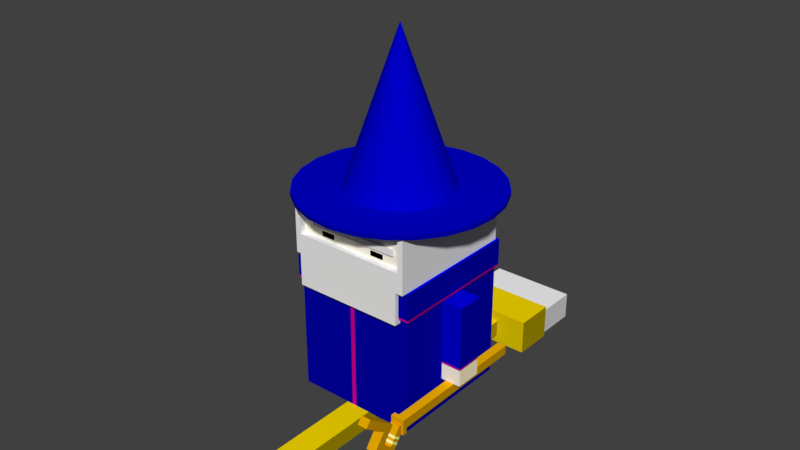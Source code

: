 # Source: wizard_attack.blend  (saved by Blender 2.79.0; exported with 4.5.12 LTS)
import bpy
from mathutils import Matrix  # noqa: F401  (used for matrix-valued properties, if any)

bpy.ops.wm.read_factory_settings(use_empty=True)
scene = bpy.context.scene
scene.name = 'Scene'

# ---- collections
col_collection_1 = bpy.data.collections.new('Collection 1'); scene.collection.children.link(col_collection_1)

# ---- materials (node trees are filled in below, after node groups)
mat_color_m0 = bpy.data.materials.new('Color_M0')
mat_color_m0.alpha_threshold = 0.0
mat_color_m0.use_transparent_shadow = False
mat_color_m0.diffuse_color = (0.7765, 0.7765, 0.7765, 1.0)
mat_color_m0.specular_color = (0.3294, 0.3294, 0.3294)
mat_color_m0.roughness = 0.5
mat_frontcol = bpy.data.materials.new('FrontCol')
mat_frontcol.alpha_threshold = 0.0
mat_frontcol.use_transparent_shadow = False
mat_frontcol.diffuse_color = (1.0, 1.0, 1.0, 1.0)
mat_frontcol.specular_color = (0.3294, 0.3294, 0.3294)
mat_frontcol.roughness = 0.5
mat_color_l1 = bpy.data.materials.new('Color_L1')
mat_color_l1.alpha_threshold = 0.0
mat_color_l1.use_transparent_shadow = False
mat_color_l1.diffuse_color = (0.6, 0.0, 0.298, 1.0)
mat_color_l1.specular_color = (0.3294, 0.3294, 0.3294)
mat_color_l1.roughness = 0.5
mat_color_06 = bpy.data.materials.new('Color_06')
mat_color_06.alpha_threshold = 0.0
mat_color_06.use_transparent_shadow = False
mat_color_06.diffuse_color = (0.0, 0.0, 0.4, 1.0)
mat_color_06.specular_color = (0.3294, 0.3294, 0.3294)
mat_color_06.roughness = 0.5
mat_color_i0 = bpy.data.materials.new('Color_I0')
mat_color_i0.alpha_threshold = 0.0
mat_color_i0.use_transparent_shadow = False
mat_color_i0.diffuse_color = (0.0, 0.0, 0.6, 1.0)
mat_color_i0.specular_color = (0.3294, 0.3294, 0.3294)
mat_color_i0.roughness = 0.5
mat_color_09 = bpy.data.materials.new('Color_09')
mat_color_09.alpha_threshold = 0.0
mat_color_09.use_transparent_shadow = False
mat_color_09.diffuse_color = (0.4, 0.0, 0.2, 1.0)
mat_color_09.specular_color = (0.3294, 0.3294, 0.3294)
mat_color_09.roughness = 0.5
mat_color_03 = bpy.data.materials.new('Color_03')
mat_color_03.alpha_threshold = 0.0
mat_color_03.use_transparent_shadow = False
mat_color_03.diffuse_color = (0.8863, 0.8863, 0.8863, 1.0)
mat_color_03.specular_color = (0.3294, 0.3294, 0.3294)
mat_color_03.roughness = 0.5
mat_color_08 = bpy.data.materials.new('Color_08')
mat_color_08.alpha_threshold = 0.0
mat_color_08.use_transparent_shadow = False
mat_color_08.diffuse_color = (1.0, 0.949, 0.8, 1.0)
mat_color_08.specular_color = (0.3294, 0.3294, 0.3294)
mat_color_08.roughness = 0.5
mat_color_d0 = bpy.data.materials.new('Color_D0')
mat_color_d0.alpha_threshold = 0.0
mat_color_d0.use_transparent_shadow = False
mat_color_d0.diffuse_color = (1.0, 0.898, 0.6, 1.0)
mat_color_d0.specular_color = (0.3294, 0.3294, 0.3294)
mat_color_d0.roughness = 0.5
mat_color_05 = bpy.data.materials.new('Color_05')
mat_color_05.alpha_threshold = 0.0
mat_color_05.use_transparent_shadow = False
mat_color_05.diffuse_color = (0.0, 0.0, 0.8, 1.0)
mat_color_05.specular_color = (0.3294, 0.3294, 0.3294)
mat_color_05.roughness = 0.5
mat_color_07 = bpy.data.materials.new('Color_07')
mat_color_07.alpha_threshold = 0.0
mat_color_07.use_transparent_shadow = False
mat_color_07.diffuse_color = (1.0, 1.0, 1.0, 1.0)
mat_color_07.specular_color = (0.3294, 0.3294, 0.3294)
mat_color_07.roughness = 0.5
mat_color_16 = bpy.data.materials.new('Color_16')
mat_color_16.alpha_threshold = 0.0
mat_color_16.use_transparent_shadow = False
mat_color_16.diffuse_color = (0.0, 0.0, 0.0, 1.0)
mat_color_16.specular_color = (0.3294, 0.3294, 0.3294)
mat_color_16.roughness = 0.5
mat_color_10 = bpy.data.materials.new('Color_10')
mat_color_10.alpha_threshold = 0.0
mat_color_10.use_transparent_shadow = False
mat_color_10.diffuse_color = (1.0, 0.749, 0.0, 1.0)
mat_color_10.specular_color = (0.3294, 0.3294, 0.3294)
mat_color_10.roughness = 0.5
mat_color_11 = bpy.data.materials.new('Color_11')
mat_color_11.alpha_threshold = 0.0
mat_color_11.use_transparent_shadow = False
mat_color_11.diffuse_color = (0.4, 0.298, 0.0, 1.0)
mat_color_11.specular_color = (0.3294, 0.3294, 0.3294)
mat_color_11.roughness = 0.5
mat_color_12 = bpy.data.materials.new('Color_12')
mat_color_12.alpha_threshold = 0.0
mat_color_12.use_transparent_shadow = False
mat_color_12.diffuse_color = (0.8, 0.6, 0.0, 1.0)
mat_color_12.specular_color = (0.3294, 0.3294, 0.3294)
mat_color_12.roughness = 0.5
mat_color_13 = bpy.data.materials.new('Color_13')
mat_color_13.alpha_threshold = 0.0
mat_color_13.use_transparent_shadow = False
mat_color_13.diffuse_color = (0.6667, 0.6667, 0.6667, 1.0)
mat_color_13.specular_color = (0.3294, 0.3294, 0.3294)
mat_color_13.roughness = 0.5
mat_color_c0 = bpy.data.materials.new('Color_C0')
mat_color_c0.alpha_threshold = 0.0
mat_color_c0.use_transparent_shadow = False
mat_color_c0.diffuse_color = (0.8, 0.4, 0.0, 1.0)
mat_color_c0.specular_color = (0.3294, 0.3294, 0.3294)
mat_color_c0.roughness = 0.5
mat_color_04 = bpy.data.materials.new('Color_04')
mat_color_04.alpha_threshold = 0.0
mat_color_04.use_transparent_shadow = False
mat_color_04.diffuse_color = (1.0, 0.498, 0.0, 1.0)
mat_color_04.specular_color = (0.3294, 0.3294, 0.3294)
mat_color_04.roughness = 0.5
mat_color_02 = bpy.data.materials.new('Color_02')
mat_color_02.alpha_threshold = 0.0
mat_color_02.use_transparent_shadow = False
mat_color_02.diffuse_color = (0.6, 0.298, 0.0, 1.0)
mat_color_02.specular_color = (0.3294, 0.3294, 0.3294)
mat_color_02.roughness = 0.5
mat_color_e0 = bpy.data.materials.new('Color_E0')
mat_color_e0.alpha_threshold = 0.0
mat_color_e0.use_transparent_shadow = False
mat_color_e0.diffuse_color = (1.0, 1.0, 0.1961, 1.0)
mat_color_e0.specular_color = (0.3294, 0.3294, 0.3294)
mat_color_e0.roughness = 0.5
mat_color_14 = bpy.data.materials.new('Color_14')
mat_color_14.alpha_threshold = 0.0
mat_color_14.use_transparent_shadow = False
mat_color_14.diffuse_color = (1.0, 1.0, 0.3961, 1.0)
mat_color_14.specular_color = (0.3294, 0.3294, 0.3294)
mat_color_14.roughness = 0.5
mat_color_15 = bpy.data.materials.new('Color_15')
mat_color_15.alpha_threshold = 0.0
mat_color_15.use_transparent_shadow = False
mat_color_15.diffuse_color = (1.0, 1.0, 0.0, 1.0)
mat_color_15.specular_color = (0.3294, 0.3294, 0.3294)
mat_color_15.roughness = 0.5
mat_color_01 = bpy.data.materials.new('Color_01')
mat_color_01.alpha_threshold = 0.0
mat_color_01.use_transparent_shadow = False
mat_color_01.diffuse_color = (0.4, 0.2, 0.0, 1.0)
mat_color_01.specular_color = (0.3294, 0.3294, 0.3294)
mat_color_01.roughness = 0.5

# ---- material node trees

# ---- world
world_world = bpy.data.worlds.new('World'); scene.world = world_world
world_world.color = (0.05088, 0.05088, 0.05088)
world_world.use_sun_shadow = False
world_world.sun_shadow_jitter_overblur = 0.0
world_world.cycles.sampling_method = 'MANUAL'

# ---- meshes
me_camera = bpy.data.meshes.new('Camera')
me_camera.from_pydata([], [], [])
me_camera.use_remesh_preserve_volume = False
me_camera.use_remesh_preserve_attributes = False
me_camera.use_mirror_vertex_groups = False
me_camera.update()
me_mesh03_001 = bpy.data.meshes.new('Mesh03.001')
me_mesh03_001.from_pydata([(-7.314, -9.631, -52.67), (7.999, -9.631, -40.06), (-7.314, -9.631, -40.06), (7.999, -9.631, -52.67), (-7.314, -9.631, -52.67), (7.999, 10.12, -52.67), (7.999, -9.631, -52.67), (-7.314, 10.12, -52.67), (-7.314, 10.12, 8.267), (7.999, 10.12, -38.62), (-7.314, 10.12, -38.62), (7.999, 10.12, 8.267), (-7.314, 10.12, 8.267), (7.999, -9.631, 8.267), (7.999, 10.12, 8.267), (-7.314, -9.631, 8.267), (-7.314, -9.631, -38.62), (7.999, -9.631, 8.267), (-7.314, -9.631, 8.267), (7.999, -9.631, -38.62), (7.999, 10.12, -40.06), (-7.314, 10.12, -52.67), (-7.314, 10.12, -40.06), (7.999, 10.12, -52.67), (7.999, -9.631, -40.06), (7.999, 10.12, -52.67), (7.999, 10.12, -40.06), (7.999, -9.631, -52.67), (7.999, -9.631, -38.62), (7.999, 10.12, -38.62), (7.999, -9.631, 8.267), (7.999, 10.12, 8.267), (-7.314, -9.631, -40.06), (-7.314, 10.12, -52.67), (-7.314, 10.12, -40.06), (-7.314, -9.631, -52.67), (-7.314, -9.631, -38.62), (-7.314, 10.12, -38.62), (-7.314, -9.631, 8.267), (-7.314, 10.12, 8.267)], [], [(0, 1, 2), (1, 0, 3), (4, 5, 6), (5, 4, 7), (8, 9, 10), (9, 8, 11), (12, 13, 14), (13, 12, 15), (16, 17, 18), (17, 16, 19), (16, 1, 19), (1, 16, 2), (20, 21, 22), (21, 20, 23), (24, 25, 26), (25, 24, 27), (26, 28, 24), (28, 26, 29), (20, 10, 9), (10, 20, 22), (29, 30, 28), (30, 29, 31), (32, 33, 34), (33, 32, 35), (34, 36, 32), (36, 34, 37), (37, 38, 36), (38, 37, 39)])
me_mesh03_001.polygons.foreach_set('material_index', [7, 7, 8, 8, 4, 4, 9, 9, 4, 4, 2, 2, 7, 7, 8, 8, 5, 5, 2, 2, 3, 3, 8, 8, 5, 5, 3, 3])
_uv = me_mesh03_001.uv_layers.new(name='UVMap')
_uv.uv.foreach_set('vector', [44.39, 41.93, 59.7, 54.54, 44.39, 54.54, 59.7, 54.54, 44.39, 41.93, 59.7, 41.93, -44.39, -9.712, -59.7, 10.04, -59.7, -9.712, -59.7, 10.04, -44.39, -9.712, -44.39, 10.04, -44.39, 102.9, -59.7, 55.98, -44.39, 55.98, -59.7, 55.98, -44.39, 102.9, -59.7, 102.9, 44.39, 10.04, 59.7, -9.712, 59.7, 10.04, 59.7, -9.712, 44.39, 10.04, 44.39, -9.712, 44.39, 55.98, 59.7, 102.9, 44.39, 102.9, 59.7, 102.9, 44.39, 55.98, 59.7, 55.98, 44.39, 55.98, 59.7, 54.54, 59.7, 55.98, 59.7, 54.54, 44.39, 55.98, 44.39, 54.54, -59.7, 54.54, -44.39, 41.93, -44.39, 54.54, -44.39, 41.93, -59.7, 54.54, -59.7, 41.93, -9.712, 54.54, 10.04, 41.93, 10.04, 54.54, 10.04, 41.93, -9.712, 54.54, -9.712, 41.93, 10.04, 54.54, -9.712, 55.98, -9.712, 54.54, -9.712, 55.98, 10.04, 54.54, 10.04, 55.98, -59.7, 54.54, -44.39, 55.98, -59.7, 55.98, -44.39, 55.98, -59.7, 54.54, -44.39, 54.54, 10.04, 55.98, -9.712, 102.9, -9.712, 55.98, -9.712, 102.9, 10.04, 55.98, 10.04, 102.9, -9.712, 54.54, 10.04, 41.93, 10.04, 54.54, 10.04, 41.93, -9.712, 54.54, -9.712, 41.93, 10.04, 54.54, -9.712, 55.98, -9.712, 54.54, -9.712, 55.98, 10.04, 54.54, 10.04, 55.98, 10.04, 55.98, -9.712, 102.9, -9.712, 55.98, -9.712, 102.9, 10.04, 55.98, 10.04, 102.9])
me_mesh03_001.materials.append(mat_color_m0)
me_mesh03_001.materials.append(mat_frontcol)
me_mesh03_001.materials.append(mat_color_l1)
me_mesh03_001.materials.append(mat_color_06)
me_mesh03_001.materials.append(mat_color_i0)
me_mesh03_001.materials.append(mat_color_09)
me_mesh03_001.materials.append(mat_color_03)
me_mesh03_001.materials.append(mat_color_08)
me_mesh03_001.materials.append(mat_color_d0)
me_mesh03_001.materials.append(mat_color_05)
me_mesh03_001.materials.append(mat_color_07)
me_mesh03_001.materials.append(mat_color_16)
me_mesh03_001.use_remesh_preserve_volume = False
me_mesh03_001.use_remesh_preserve_attributes = False
me_mesh03_001.use_mirror_vertex_groups = False
me_mesh03_001.update()
me_mesh09 = bpy.data.meshes.new('Mesh09')
me_mesh09.from_pydata([(-8.624, 105.0, 18.88), (10.5, 105.0, 6.375), (-8.624, 105.0, 6.375), (10.5, 105.0, 18.88), (-8.624, 105.0, 18.88), (10.5, -165.0, 18.88), (10.5, 105.0, 18.88), (-8.624, -165.0, 18.88), (-8.624, 105.0, 18.88), (-8.624, -165.0, 6.375), (-8.624, -165.0, 18.88), (-8.624, 105.0, 6.375), (10.5, 105.0, 6.375), (-8.624, -165.0, 6.375), (-8.624, 105.0, 6.375), (10.5, -165.0, 6.375), (10.5, 105.0, 6.375), (10.5, -165.0, 18.88), (10.5, -165.0, 6.375), (10.5, 105.0, 18.88), (10.5, -165.0, 18.88), (-8.624, -165.0, 6.375), (10.5, -165.0, 6.375), (-8.624, -165.0, 18.88), (-31.61, 136.1, 23.88), (34.43, 136.1, 3.375), (-31.61, 136.1, 3.375), (34.43, 136.1, 23.88), (34.43, 167.1, 23.88), (-31.61, 136.1, 23.88), (34.43, 136.1, 23.88), (-31.7, 167.1, 23.88), (-31.7, 136.1, 23.88), (-31.7, 167.1, 23.88), (-31.7, 136.1, 3.375), (-31.7, 136.1, 23.88), (-31.7, 167.1, 3.375), (-31.7, 167.1, 23.88), (34.43, 167.1, 3.375), (-31.7, 167.1, 3.375), (34.43, 167.1, 23.88), (34.43, 136.1, 23.88), (34.43, 167.1, 3.375), (34.43, 167.1, 23.88), (34.43, 136.1, 3.375), (34.52, 136.1, 26.69), (34.52, 136.1, 1.705e-13), (34.43, 136.1, 1.705e-13), (34.52, 105.1, 1.705e-13), (34.43, 136.1, 1.705e-13), (34.52, 136.1, 1.705e-13), (10.5, 105.1, 1.705e-13), (-8.624, 105.1, 1.705e-13), (-31.61, 105.1, 1.705e-13), (-31.61, 136.1, 1.705e-13), (-31.61, 105.1, 1.705e-13), (-31.61, 136.1, 26.69), (-31.61, 136.1, 1.705e-13), (-31.61, 105.1, 26.69), (-31.61, 105.1, 1.705e-13), (34.52, 105.1, 26.69), (-31.61, 105.1, 26.69), (-8.624, 105.1, 1.705e-13), (10.5, 105.1, 1.705e-13), (34.52, 105.1, 1.705e-13), (34.52, 136.1, 1.705e-13), (34.52, 105.1, 26.69), (34.52, 105.1, 1.705e-13), (34.52, 136.1, 26.69), (34.43, 136.1, 26.69), (34.52, 105.1, 26.69), (34.52, 136.1, 26.69), (-31.61, 136.1, 26.69), (-31.61, 105.1, 26.69), (-31.61, 136.1, 26.69), (34.43, 136.1, 26.69), (-31.61, 136.1, 23.88), (-31.61, 136.1, 3.375), (-31.61, 136.1, 23.88), (-31.7, 136.1, 3.375), (-31.61, 136.1, 3.375), (-31.7, 136.1, 23.88), (-31.7, 136.1, 3.375), (34.43, 167.1, 3.375), (-31.61, 136.1, 3.375), (-31.7, 167.1, 3.375), (34.43, 136.1, 3.375), (-31.61, 136.1, 1.705e-13)], [], [(0, 1, 2), (1, 0, 3), (4, 5, 6), (5, 4, 7), (8, 9, 10), (9, 8, 11), (12, 13, 14), (13, 12, 15), (16, 17, 18), (17, 16, 19), (20, 21, 22), (21, 20, 23), (24, 25, 26), (25, 24, 27), (28, 29, 30), (31, 29, 28), (29, 31, 32), (33, 34, 35), (34, 33, 36), (37, 38, 39), (38, 37, 40), (41, 42, 43), (42, 41, 44), (45, 25, 27), (46, 25, 45), (25, 46, 47), (48, 49, 50), (51, 49, 48), (52, 49, 51), (53, 49, 52), (49, 53, 54), (55, 56, 57), (56, 55, 58), (59, 60, 61), (62, 60, 59), (63, 60, 62), (60, 63, 64), (65, 66, 67), (66, 65, 68), (69, 70, 71), (72, 70, 69), (70, 72, 73), (27, 74, 75), (24, 74, 27), (57, 56, 76), (57, 76, 77), (78, 79, 80), (79, 78, 81), (82, 83, 84), (83, 82, 85), (84, 83, 86), (47, 26, 25), (26, 47, 87), (45, 27, 75)])
me_mesh09.polygons.foreach_set('material_index', [0, 0, 1, 1, 2, 2, 2, 2, 2, 2, 3, 3, 0, 0, 4, 4, 4, 5, 5, 5, 5, 6, 6, 0, 0, 0, 2, 2, 2, 2, 2, 2, 2, 3, 3, 3, 3, 2, 2, 1, 1, 1, 3, 3, 2, 2, 0, 0, 0, 0, 0, 3, 3, 0])
_uv = me_mesh09.uv_layers.new(name='UVMap')
_uv.uv.foreach_set('vector', [8.624, 18.88, -10.5, 6.375, 8.624, 6.375, -10.5, 6.375, 8.624, 18.88, -10.5, 18.88, -8.624, 105.0, 10.5, -165.0, 10.5, 105.0, 10.5, -165.0, -8.624, 105.0, -8.624, -165.0, -105.0, 18.88, 165.0, 6.375, 165.0, 18.88, 165.0, 6.375, -105.0, 18.88, -105.0, 6.375, -10.5, 105.0, 8.624, -165.0, 8.624, 105.0, 8.624, -165.0, -10.5, 105.0, -10.5, -165.0, 105.0, 6.375, -165.0, 18.88, -165.0, 6.375, -165.0, 18.88, 105.0, 6.375, 105.0, 18.88, 10.5, 18.88, -8.624, 6.375, 10.5, 6.375, -8.624, 6.375, 10.5, 18.88, -8.624, 18.88, 31.61, 23.88, -34.43, 3.375, 31.61, 3.375, -34.43, 3.375, 31.61, 23.88, -34.43, 23.88, 34.43, 167.1, -31.61, 136.1, 34.43, 136.1, -31.7, 167.1, -31.61, 136.1, 34.43, 167.1, -31.61, 136.1, -31.7, 167.1, -31.7, 136.1, -167.1, 23.88, -136.1, 3.375, -136.1, 23.88, -136.1, 3.375, -167.1, 23.88, -167.1, 3.375, 31.7, 23.88, -34.43, 3.375, 31.7, 3.375, -34.43, 3.375, 31.7, 23.88, -34.43, 23.88, 136.1, 23.88, 167.1, 3.375, 167.1, 23.88, 167.1, 3.375, 136.1, 23.88, 136.1, 3.375, -34.52, 26.69, -34.43, 3.375, -34.43, 23.88, -34.52, 1.705e-13, -34.43, 3.375, -34.52, 26.69, -34.43, 3.375, -34.52, 1.705e-13, -34.43, 1.705e-13, -34.52, 105.1, -34.43, 136.1, -34.52, 136.1, -10.5, 105.1, -34.43, 136.1, -34.52, 105.1, 8.624, 105.1, -34.43, 136.1, -10.5, 105.1, 31.61, 105.1, -34.43, 136.1, 8.624, 105.1, -34.43, 136.1, 31.61, 105.1, 31.61, 136.1, -105.1, 1.705e-13, -136.1, 26.69, -136.1, 1.705e-13, -136.1, 26.69, -105.1, 1.705e-13, -105.1, 26.69, -31.61, 1.705e-13, 34.52, 26.69, -31.61, 26.69, -8.624, 1.705e-13, 34.52, 26.69, -31.61, 1.705e-13, 10.5, 1.705e-13, 34.52, 26.69, -8.624, 1.705e-13, 34.52, 26.69, 10.5, 1.705e-13, 34.52, 1.705e-13, 136.1, 1.705e-13, 105.1, 26.69, 105.1, 1.705e-13, 105.1, 26.69, 136.1, 1.705e-13, 136.1, 26.69, 34.43, 136.1, 34.52, 105.1, 34.52, 136.1, -31.61, 136.1, 34.52, 105.1, 34.43, 136.1, 34.52, 105.1, -31.61, 136.1, -31.61, 105.1, -34.43, 23.88, 31.61, 26.69, -34.43, 26.69, 31.61, 23.88, 31.61, 26.69, -34.43, 23.88, -136.1, 1.705e-13, -136.1, 26.69, -136.1, 23.88, -136.1, 1.705e-13, -136.1, 23.88, -136.1, 3.375, -31.61, 23.88, -31.7, 3.375, -31.61, 3.375, -31.7, 3.375, -31.61, 23.88, -31.7, 23.88, 31.7, 136.1, -34.43, 167.1, 31.61, 136.1, -34.43, 167.1, 31.7, 136.1, 31.7, 167.1, 31.61, 136.1, -34.43, 167.1, -34.43, 136.1, -34.43, 1.705e-13, 31.61, 3.375, -34.43, 3.375, 31.61, 3.375, -34.43, 1.705e-13, 31.61, 1.705e-13, -34.52, 26.69, -34.43, 23.88, -34.43, 26.69])
me_mesh09.materials.append(mat_frontcol)
me_mesh09.materials.append(mat_color_10)
me_mesh09.materials.append(mat_color_11)
me_mesh09.materials.append(mat_color_12)
me_mesh09.materials.append(mat_color_07)
me_mesh09.materials.append(mat_color_m0)
me_mesh09.materials.append(mat_color_13)
me_mesh09.use_remesh_preserve_volume = False
me_mesh09.use_remesh_preserve_attributes = False
me_mesh09.use_mirror_vertex_groups = False
me_mesh09.update()
me_mesh07 = bpy.data.meshes.new('Mesh07')
me_mesh07.from_pydata([(-47.17, -8.774, 55.62), (-47.17, 10.98, 102.5), (-47.17, -8.774, 102.5), (-47.17, 10.98, 55.62), (-47.17, 10.98, 54.18), (-47.17, -8.774, 54.18), (-62.48, -8.774, 55.62), (-47.17, -8.774, 54.18), (-47.17, -8.774, 55.62), (-62.48, -8.774, 54.18), (-62.48, -8.774, 55.62), (-62.48, 10.98, 54.18), (-62.48, -8.774, 54.18), (-62.48, 10.98, 55.62), (-62.48, 10.98, 102.5), (-62.48, -8.774, 102.5), (-62.48, -8.774, 102.5), (-47.17, -8.774, 102.5), (-47.17, -8.774, 102.5), (-62.48, 10.98, 102.5), (-62.48, -8.774, 102.5), (-47.17, 10.98, 102.5), (-47.17, 10.98, 55.62), (-62.48, 10.98, 102.5), (-47.17, 10.98, 102.5), (-62.48, 10.98, 55.62), (-47.17, 10.98, 54.18), (-62.48, 10.98, 54.18), (-47.17, 10.98, 41.57), (-62.48, 10.98, 41.57), (-47.17, 10.98, 41.57), (-62.48, -8.774, 41.57), (-62.48, 10.98, 41.57), (-47.17, -8.774, 41.57), (-47.17, 10.98, 41.57), (-47.17, -8.774, 41.57), (-62.48, 10.98, 54.18), (-47.17, -8.774, 54.18), (-47.17, 10.98, 54.18), (-62.48, -8.774, 54.18), (-62.48, -8.774, 41.57), (-62.48, 10.98, 41.57), (-62.48, -8.774, 41.57), (-47.17, -8.774, 41.57), (-62.48, 10.98, 55.62), (-47.17, -8.774, 55.62), (-47.17, 10.98, 55.62), (-62.48, -8.774, 55.62)], [], [(0, 1, 2), (1, 0, 3), (0, 4, 3), (4, 0, 5), (6, 7, 8), (7, 6, 9), (10, 11, 12), (11, 10, 13), (10, 14, 13), (14, 10, 15), (8, 16, 6), (16, 8, 17), (18, 19, 20), (19, 18, 21), (22, 23, 24), (23, 22, 25), (26, 25, 22), (25, 26, 27), (28, 27, 26), (27, 28, 29), (30, 31, 32), (31, 30, 33), (34, 5, 35), (5, 34, 4), (36, 37, 38), (37, 36, 39), (11, 40, 12), (40, 11, 41), (42, 7, 9), (7, 42, 43), (44, 45, 46), (45, 44, 47)])
me_mesh07.polygons.foreach_set('material_index', [0, 0, 1, 1, 2, 2, 1, 1, 0, 0, 3, 3, 4, 4, 3, 3, 2, 2, 5, 5, 6, 6, 6, 6, 7, 7, 6, 6, 5, 5, 7, 7])
_uv = me_mesh07.uv_layers.new(name='UVMap')
_uv.uv.foreach_set('vector', [-8.774, 55.62, 10.98, 102.5, -8.774, 102.5, 10.98, 102.5, -8.774, 55.62, 10.98, 55.62, -8.774, 55.62, 10.98, 54.18, 10.98, 55.62, 10.98, 54.18, -8.774, 55.62, -8.774, 54.18, -62.48, 55.62, -47.17, 54.18, -47.17, 55.62, -47.17, 54.18, -62.48, 55.62, -62.48, 54.18, 8.774, 55.62, -10.98, 54.18, 8.774, 54.18, -10.98, 54.18, 8.774, 55.62, -10.98, 55.62, 8.774, 55.62, -10.98, 102.5, -10.98, 55.62, -10.98, 102.5, 8.774, 55.62, 8.774, 102.5, -47.17, 55.62, -62.48, 102.5, -62.48, 55.62, -62.48, 102.5, -47.17, 55.62, -47.17, 102.5, -47.17, -8.774, -62.48, 10.98, -62.48, -8.774, -62.48, 10.98, -47.17, -8.774, -47.17, 10.98, 47.17, 55.62, 62.48, 102.5, 47.17, 102.5, 62.48, 102.5, 47.17, 55.62, 62.48, 55.62, 47.17, 54.18, 62.48, 55.62, 47.17, 55.62, 62.48, 55.62, 47.17, 54.18, 62.48, 54.18, 47.17, 41.57, 62.48, 54.18, 47.17, 54.18, 62.48, 54.18, 47.17, 41.57, 62.48, 41.57, 47.17, 10.98, 62.48, -8.774, 62.48, 10.98, 62.48, -8.774, 47.17, 10.98, 47.17, -8.774, 10.98, 41.57, -8.774, 54.18, -8.774, 41.57, -8.774, 54.18, 10.98, 41.57, 10.98, 54.18, -62.48, 10.98, -47.17, -8.774, -47.17, 10.98, -47.17, -8.774, -62.48, 10.98, -62.48, -8.774, -10.98, 54.18, 8.774, 41.57, 8.774, 54.18, 8.774, 41.57, -10.98, 54.18, -10.98, 41.57, -62.48, 41.57, -47.17, 54.18, -62.48, 54.18, -47.17, 54.18, -62.48, 41.57, -47.17, 41.57, -62.48, 10.98, -47.17, -8.774, -47.17, 10.98, -47.17, -8.774, -62.48, 10.98, -62.48, -8.774])
me_mesh07.materials.append(mat_color_06)
me_mesh07.materials.append(mat_color_09)
me_mesh07.materials.append(mat_color_l1)
me_mesh07.materials.append(mat_color_i0)
me_mesh07.materials.append(mat_color_05)
me_mesh07.materials.append(mat_color_08)
me_mesh07.materials.append(mat_color_d0)
me_mesh07.materials.append(mat_frontcol)
me_mesh07.use_remesh_preserve_volume = False
me_mesh07.use_remesh_preserve_attributes = False
me_mesh07.use_mirror_vertex_groups = False
me_mesh07.update()
me_mesh05 = bpy.data.meshes.new('Mesh05')
me_mesh05.from_pydata([(10.14, -90.14, -57.13), (10.14, -86.44, -52.15), (10.14, -90.14, -57.13), (10.14, -86.44, -52.16), (10.14, -90.14, -57.13), (2.94, -86.44, -52.15), (10.14, -86.44, -52.15), (10.14, -95.29, -64.07), (2.94, -95.29, -64.07), (10.14, -95.29, -64.07), (2.94, -87.79, -69.64), (2.94, -95.29, -64.07), (10.14, -87.79, -69.64), (10.14, -95.29, -64.07), (10.14, -86.66, -77.35), (10.14, -87.79, -69.64), (10.14, -98.58, -68.5), (10.14, -94.57, -53.84), (10.14, -99.72, -60.78), (10.14, -103.0, -65.21), (10.14, -99.73, -60.77), (10.14, -103.0, -65.2), (10.14, -99.72, -60.78), (2.94, -103.0, -65.21), (10.14, -103.0, -65.21), (2.94, -94.57, -53.84), (10.14, -94.57, -53.84), (10.14, -94.57, -53.84), (2.94, -110.7, -41.89), (2.94, -94.57, -53.84), (10.14, -110.7, -41.89), (10.14, -107.0, -36.92), (10.14, -110.7, -41.89), (2.94, -86.44, -52.15), (10.14, -107.0, -36.92), (10.14, -86.44, -52.15), (2.94, -107.0, -36.92), (2.94, -94.57, -53.84), (2.94, -107.0, -36.92), (2.94, -86.44, -52.15), (2.94, -110.7, -41.89), (2.94, -110.7, -41.89), (10.14, -107.0, -36.92), (2.94, -107.0, -36.92), (10.14, -110.7, -41.89), (2.94, -95.29, -64.07), (2.94, -103.0, -65.21), (2.94, -86.66, -77.35), (2.94, -87.79, -69.64), (2.94, -86.64, -68.09), (10.14, -87.79, -69.64), (2.94, -86.64, -68.09), (2.94, -87.79, -69.64), (10.14, -86.64, -68.09), (10.14, -86.64, -68.09), (10.14, -86.64, -77.33), (2.94, -86.66, -77.35), (10.14, -86.64, -77.33), (10.14, -86.66, -77.35), (2.94, -86.64, -77.33), (2.94, -86.64, -77.33), (2.94, -82.21, -71.38), (2.94, -85.49, -66.54), (2.94, -81.06, -69.83), (10.14, -81.06, -69.83), (2.94, -85.49, -66.54), (2.94, -81.06, -69.83), (10.14, -85.49, -66.54), (10.14, -85.49, -66.54), (10.14, -82.21, -71.38), (10.14, -81.06, -69.83), (2.94, -85.49, -66.54), (10.14, -85.49, -66.54), (2.94, -86.64, -68.09), (10.14, -82.21, -71.38), (10.14, -86.64, -68.09), (2.94, -82.21, -71.38), (2.94, -81.06, -69.83), (10.14, -82.21, -71.38), (2.94, -82.21, -71.38), (10.14, -81.06, -69.83), (2.94, -79.97, -68.36), (10.14, -79.97, -68.36), (10.14, -79.97, -68.36), (2.94, -84.4, -65.07), (2.94, -79.97, -68.36), (10.14, -84.4, -65.07), (10.14, -84.4, -65.07), (10.14, -79.97, -68.36), (2.94, -84.4, -65.07), (10.14, -84.4, -65.07), (2.94, -84.4, -65.07), (2.94, -79.97, -68.36), (2.94, -83.35, -63.66), (2.94, -78.92, -66.95), (2.94, -78.91, -57.68), (2.94, -74.48, -60.97), (10.14, -78.91, -57.68), (2.94, -74.48, -60.97), (2.94, -78.91, -57.68), (10.14, -74.48, -60.97), (10.14, -78.91, -57.68), (10.14, -78.92, -66.95), (10.14, -74.48, -60.97), (10.14, -83.35, -63.66), (10.14, -78.91, -57.68), (2.94, -83.35, -63.66), (10.14, -83.35, -63.66), (2.94, -78.91, -57.68), (2.94, -83.35, -63.66), (10.14, -78.92, -66.95), (10.14, -83.35, -63.66), (2.94, -78.92, -66.95), (2.94, -74.48, -60.97), (10.14, -78.92, -66.95), (2.94, -78.92, -66.95), (10.14, -74.48, -60.97), (2.94, -86.63, -77.33), (10.14, -86.63, -77.33), (10.14, -86.63, -77.33), (2.94, -86.64, -77.33), (10.14, -86.63, -77.33), (10.14, -86.64, -77.33), (2.94, -86.63, -77.33), (2.94, -86.63, -77.33), (10.14, -86.66, -77.35), (2.94, -103.0, -65.21), (2.94, -86.66, -77.35), (10.14, -103.0, -65.21), (10.14, -98.58, -68.5), (10.14, -98.6, -68.52), (10.14, -103.0, -65.23), (10.14, 38.9, -63.5), (3.484, -74.06, -63.5), (3.484, 38.9, -63.5), (10.14, -74.06, -63.5), (10.14, 38.9, -63.5), (10.14, -74.06, -56.48), (10.14, -74.06, -63.5), (10.14, 38.9, -56.48), (10.14, 38.9, -63.5), (3.484, 38.9, -56.48), (10.14, 38.9, -56.48), (3.484, 38.9, -63.5), (3.484, -74.06, -63.5), (3.484, 38.9, -56.48), (3.484, 38.9, -63.5), (3.484, -74.06, -56.48), (3.484, -74.06, -63.5), (10.14, -74.06, -56.48), (3.484, -74.06, -56.48), (10.14, -74.06, -63.5), (10.14, -74.06, -56.48), (3.484, 38.9, -56.48), (3.484, -74.06, -56.48), (10.14, 38.9, -56.48), (11.71, -77.15, -65.88), (1.644, -77.15, -54.38), (1.644, -77.15, -65.88), (11.71, -77.15, -54.38), (11.71, -73.72, -65.88), (11.71, -77.15, -54.38), (11.71, -77.15, -65.88), (11.71, -73.72, -54.38), (11.71, -73.72, -65.88), (1.644, -73.72, -54.38), (11.71, -73.72, -54.38), (1.644, -73.72, -65.88), (11.71, -73.72, -65.88), (1.644, -77.15, -65.88), (1.644, -73.72, -65.88), (11.71, -77.15, -65.88), (1.644, -77.15, -65.88), (1.644, -73.72, -54.38), (1.644, -73.72, -65.88), (1.644, -77.15, -54.38), (11.71, -77.15, -54.38), (1.644, -73.72, -54.38), (1.644, -77.15, -54.38), (11.71, -73.72, -54.38)], [], [(0, 1, 2), (1, 0, 3), (4, 5, 6), (7, 5, 4), (5, 7, 8), (9, 10, 11), (10, 9, 12), (13, 14, 15), (14, 13, 16), (17, 16, 13), (18, 16, 17), (16, 18, 19), (20, 19, 18), (19, 20, 21), (22, 23, 24), (23, 22, 25), (25, 22, 26), (27, 28, 29), (28, 27, 30), (17, 31, 32), (31, 17, 1), (1, 17, 2), (17, 13, 2), (33, 34, 35), (34, 33, 36), (37, 38, 39), (38, 37, 40), (41, 42, 43), (42, 41, 44), (45, 37, 39), (37, 45, 46), (45, 47, 46), (47, 45, 48), (47, 48, 49), (50, 51, 52), (51, 50, 53), (15, 14, 54), (54, 14, 55), (56, 57, 58), (57, 56, 59), (47, 49, 60), (60, 49, 61), (62, 61, 49), (61, 62, 63), (64, 65, 66), (65, 64, 67), (68, 69, 70), (69, 68, 54), (71, 53, 72), (53, 71, 51), (73, 74, 75), (74, 73, 76), (77, 78, 79), (78, 77, 80), (81, 80, 77), (80, 81, 82), (83, 84, 85), (84, 83, 86), (87, 70, 88), (70, 87, 68), (89, 72, 90), (72, 89, 71), (91, 63, 62), (63, 91, 92), (93, 92, 91), (92, 93, 94), (95, 94, 93), (94, 95, 96), (97, 98, 99), (98, 97, 100), (101, 102, 103), (102, 101, 104), (105, 106, 107), (106, 105, 108), (109, 110, 111), (110, 109, 112), (113, 114, 115), (114, 113, 116), (82, 115, 114), (115, 82, 81), (104, 88, 102), (88, 104, 87), (107, 89, 90), (89, 107, 106), (78, 117, 79), (117, 78, 118), (69, 55, 119), (54, 55, 69), (120, 121, 122), (121, 120, 123), (60, 61, 124), (125, 126, 127), (126, 125, 128), (128, 125, 129), (19, 130, 16), (130, 19, 131), (132, 133, 134), (133, 132, 135), (136, 137, 138), (137, 136, 139), (140, 141, 142), (141, 140, 143), (144, 145, 146), (145, 144, 147), (148, 149, 150), (149, 148, 151), (152, 153, 154), (153, 152, 155), (156, 157, 158), (157, 156, 159), (160, 161, 162), (161, 160, 163), (164, 165, 166), (165, 164, 167), (168, 169, 170), (169, 168, 171), (172, 173, 174), (173, 172, 175), (176, 177, 178), (177, 176, 179)])
me_mesh05.polygons.foreach_set('material_index', [0, 0, 1, 1, 1, 2, 2, 3, 3, 3, 3, 3, 0, 0, 1, 1, 1, 3, 3, 3, 3, 3, 3, 2, 2, 3, 3, 1, 1, 3, 3, 3, 3, 3, 1, 1, 3, 3, 0, 0, 3, 3, 4, 4, 0, 0, 4, 4, 5, 5, 0, 0, 6, 6, 1, 1, 0, 0, 3, 3, 1, 1, 3, 3, 4, 4, 3, 3, 2, 2, 3, 3, 1, 1, 0, 0, 1, 1, 6, 6, 4, 4, 5, 5, 1, 1, 3, 3, 0, 0, 3, 3, 3, 3, 0, 0, 7, 7, 3, 3, 1, 1, 3, 3, 0, 0, 2, 2, 1, 1, 3, 3, 1, 1, 7, 7, 3, 3, 2, 2])
_uv = me_mesh05.uv_layers.new(name='UVMap')
_uv.uv.foreach_set('vector', [-77.48, 41.02, -73.79, 45.99, -77.48, 41.02, -73.79, 45.99, -77.48, 41.02, -73.79, 45.99, -54.53, -13.27, -47.33, -7.072, -54.53, -7.072, -54.53, -21.91, -47.33, -7.072, -54.53, -13.27, -47.33, -7.072, -54.53, -21.91, -47.33, -21.91, -54.53, 86.66, -47.33, 77.32, -47.33, 86.66, -47.33, 77.32, -54.53, 86.66, -54.53, 77.32, -82.64, 34.08, -74.0, 20.8, -75.14, 28.51, -74.0, 20.8, -82.64, 34.08, -85.93, 29.65, -81.91, 44.31, -85.93, 29.65, -82.64, 34.08, -87.07, 37.37, -85.93, 29.65, -81.91, 44.31, -85.93, 29.65, -87.07, 37.37, -90.36, 32.94, -87.08, 37.38, -90.36, 32.94, -87.07, 37.37, -90.36, 32.94, -87.08, 37.38, -90.37, 32.95, 54.53, -21.91, 47.33, -27.43, 54.53, -27.43, 47.33, -27.43, 54.53, -21.91, 47.33, -13.27, 47.33, -13.27, 54.53, -21.91, 54.53, -13.27, 54.53, 92.18, 47.33, 112.2, 47.33, 92.18, 47.33, 112.2, 54.53, 92.18, 54.53, 112.2, -81.91, 44.31, -94.31, 61.23, -98.0, 56.26, -94.31, 61.23, -81.91, 44.31, -73.79, 45.99, -73.79, 45.99, -81.91, 44.31, -77.48, 41.02, -81.91, 44.31, -82.64, 34.08, -77.48, 41.02, -47.33, 86.66, -54.53, 112.2, -54.53, 86.66, -54.53, 112.2, -47.33, 86.66, -47.33, 112.2, 81.91, 44.31, 94.31, 61.23, 73.79, 45.99, 94.31, 61.23, 81.91, 44.31, 98.0, 56.26, 47.33, -13.27, 54.53, -7.073, 47.33, -7.073, 54.53, -7.073, 47.33, -13.27, 54.53, -13.27, 82.64, 34.08, 81.91, 44.31, 73.79, 45.99, 81.91, 44.31, 82.64, 34.08, 90.36, 32.94, 82.64, 34.08, 74.0, 20.8, 90.36, 32.94, 74.0, 20.8, 82.64, 34.08, 75.14, 28.51, 74.0, 20.8, 75.14, 28.51, 73.99, 30.06, 54.53, -21.91, 47.33, -19.98, 47.33, -21.91, 47.33, -19.98, 54.53, -21.91, 54.53, -19.98, -75.14, 28.51, -74.0, 20.8, -73.99, 30.06, -73.99, 30.06, -74.0, 20.8, -73.98, 20.82, -47.33, -27.43, -54.53, -27.39, -54.53, -27.43, -54.53, -27.39, -47.33, -27.43, -47.33, -27.39, 74.0, 20.8, 73.99, 30.06, 73.98, 20.82, 73.98, 20.82, 73.99, 30.06, 69.56, 26.77, 72.84, 31.6, 69.56, 26.77, 73.99, 30.06, 69.56, 26.77, 72.84, 31.6, 68.41, 28.31, 54.53, 71.8, 47.33, 77.32, 47.33, 71.8, 47.33, 77.32, 54.53, 71.8, 54.53, 77.32, -72.84, 31.6, -69.56, 26.77, -68.41, 28.31, -69.56, 26.77, -72.84, 31.6, -73.99, 30.06, 47.33, -18.06, 54.53, -19.98, 54.53, -18.06, 54.53, -19.98, 47.33, -18.06, 47.33, -19.98, 47.33, 77.32, 54.53, 71.8, 54.53, 77.32, 54.53, 71.8, 47.33, 77.32, 47.33, 71.8, -47.33, -18.06, -54.53, -19.98, -47.33, -19.98, -54.53, -19.98, -47.33, -18.06, -54.53, -18.06, -47.33, -16.22, -54.53, -18.06, -47.33, -18.06, -54.53, -18.06, -47.33, -16.22, -54.53, -16.22, 54.53, 71.8, 47.33, 77.32, 47.33, 71.8, 47.33, 77.32, 54.53, 71.8, 54.53, 77.32, -71.75, 33.08, -68.41, 28.31, -67.32, 29.79, -68.41, 28.31, -71.75, 33.08, -72.84, 31.6, 47.33, -16.22, 54.53, -18.06, 54.53, -16.22, 54.53, -18.06, 47.33, -16.22, 47.33, -18.06, 71.75, 33.08, 68.41, 28.31, 72.84, 31.6, 68.41, 28.31, 71.75, 33.08, 67.32, 29.79, 70.7, 34.49, 67.32, 29.79, 71.75, 33.08, 67.32, 29.79, 70.7, 34.49, 66.27, 31.2, 66.25, 40.47, 66.27, 31.2, 70.7, 34.49, 66.27, 31.2, 66.25, 40.47, 61.82, 37.18, -54.53, 77.32, -47.33, 71.8, -47.33, 77.32, -47.33, 71.8, -54.53, 77.32, -54.53, 71.8, -66.25, 40.47, -66.27, 31.2, -61.82, 37.18, -66.27, 31.2, -66.25, 40.47, -70.7, 34.49, 54.53, -7.011, 47.33, -14.46, 54.53, -14.46, 47.33, -14.46, 54.53, -7.011, 47.33, -7.011, 47.33, 77.32, 54.53, 71.8, 54.53, 77.32, 54.53, 71.8, 47.33, 77.32, 47.33, 71.8, -47.33, -7.011, -54.53, -14.46, -47.33, -14.46, -54.53, -14.46, -47.33, -7.011, -54.53, -7.011, -54.53, -16.22, -47.33, -14.46, -54.53, -14.46, -47.33, -14.46, -54.53, -16.22, -47.33, -16.22, -70.7, 34.49, -67.32, 29.79, -66.27, 31.2, -67.32, 29.79, -70.7, 34.49, -71.75, 33.08, 54.53, -14.46, 47.33, -16.22, 54.53, -16.22, 47.33, -16.22, 54.53, -14.46, 47.33, -14.46, -54.53, -19.98, -47.33, -27.39, -47.33, -19.98, -47.33, -27.39, -54.53, -19.98, -54.53, -27.39, -69.56, 26.77, -73.98, 20.82, -73.98, 20.82, -73.99, 30.06, -73.98, 20.82, -69.56, 26.77, 47.33, 71.81, 54.53, 71.8, 54.53, 71.81, 54.53, 71.8, 47.33, 71.81, 47.33, 71.8, 73.98, 20.82, 69.56, 26.77, 73.98, 20.82, 54.53, 71.81, 47.33, 92.18, 47.33, 71.81, 47.33, 92.18, 54.53, 71.81, 54.53, 92.18, 54.53, 92.18, 54.53, 71.81, 54.53, 86.66, -90.36, 32.94, -85.94, 29.63, -85.93, 29.65, -85.94, 29.63, -90.36, 32.94, -90.37, 32.92, -54.53, 51.56, -47.87, -61.4, -47.87, 51.56, -47.87, -61.4, -54.53, 51.56, -54.53, -61.4, 51.56, 34.65, -61.4, 41.67, -61.4, 34.65, -61.4, 41.67, 51.56, 34.65, 51.56, 41.67, -54.53, 34.65, -47.87, 41.67, -54.53, 41.67, -47.87, 41.67, -54.53, 34.65, -47.87, 34.65, 61.4, 34.65, -51.56, 41.67, -51.56, 34.65, -51.56, 41.67, 61.4, 34.65, 61.4, 41.67, 47.87, 34.65, 54.53, 41.67, 47.87, 41.67, 54.53, 41.67, 47.87, 34.65, 54.53, 34.65, 54.53, -61.4, 47.87, 51.56, 47.87, -61.4, 47.87, 51.56, 54.53, -61.4, 54.53, 51.56, 56.09, 32.27, 46.03, 43.77, 46.03, 32.27, 46.03, 43.77, 56.09, 32.27, 56.09, 43.77, -61.06, 32.27, -64.5, 43.77, -64.5, 32.27, -64.5, 43.77, -61.06, 32.27, -61.06, 43.77, -56.09, 32.27, -46.03, 43.77, -56.09, 43.77, -46.03, 43.77, -56.09, 32.27, -46.03, 32.27, -56.09, -61.06, -46.03, -64.5, -46.03, -61.06, -46.03, -64.5, -56.09, -61.06, -56.09, -64.5, 64.5, 32.27, 61.06, 43.77, 61.06, 32.27, 61.06, 43.77, 64.5, 32.27, 64.5, 43.77, 56.09, -64.5, 46.03, -61.06, 46.03, -64.5, 46.03, -61.06, 56.09, -64.5, 56.09, -61.06])
me_mesh05.materials.append(mat_frontcol)
me_mesh05.materials.append(mat_color_c0)
me_mesh05.materials.append(mat_color_04)
me_mesh05.materials.append(mat_color_02)
me_mesh05.materials.append(mat_color_e0)
me_mesh05.materials.append(mat_color_14)
me_mesh05.materials.append(mat_color_15)
me_mesh05.materials.append(mat_color_01)
me_mesh05.use_remesh_preserve_volume = False
me_mesh05.use_remesh_preserve_attributes = False
me_mesh05.use_mirror_vertex_groups = False
me_mesh05.update()
me_mesh04 = bpy.data.meshes.new('Mesh04')
me_mesh04.from_pydata([(-0.9008, 0.7114, 279.7), (27.47, -27.58, 164.3), (19.13, -33.98, 164.3), (-0.8527, 0.7483, 279.7), (-0.9008, 0.7114, 279.7), (-0.8527, 1.077, 279.7), (-0.8527, 0.7483, 279.7), (-0.9008, 1.114, 279.7), (-0.9569, 0.6881, 279.7), (-0.9569, 1.137, 279.7), (-1.017, 0.6802, 279.7), (-1.017, 1.145, 279.7), (-1.077, 0.6881, 279.7), (-1.077, 1.137, 279.7), (-1.133, 0.7114, 279.7), (-1.133, 1.114, 279.7), (-1.181, 0.7483, 279.7), (-1.181, 1.077, 279.7), (-1.218, 0.7964, 279.7), (-1.218, 1.029, 279.7), (-1.242, 0.8525, 279.7), (-1.242, 0.9728, 279.7), (-1.249, 0.9127, 279.7), (-1.242, 0.8525, 279.7), (-41.31, 0.9127, 164.3), (-1.249, 0.9127, 279.7), (-39.94, -9.516, 164.3), (-1.218, 0.7964, 279.7), (-39.94, -9.516, 164.3), (-1.242, 0.8525, 279.7), (-35.91, -19.23, 164.3), (-1.181, 0.7483, 279.7), (-35.91, -19.23, 164.3), (-1.218, 0.7964, 279.7), (-29.51, -27.58, 164.3), (-1.181, 0.7483, 279.7), (-21.16, -33.98, 164.3), (-29.51, -27.58, 164.3), (-1.133, 0.7114, 279.7), (-1.133, 0.7114, 279.7), (-11.45, -38.01, 164.3), (-21.16, -33.98, 164.3), (-1.077, 0.6881, 279.7), (-1.077, 0.6881, 279.7), (-1.017, -39.38, 164.3), (-11.45, -38.01, 164.3), (-1.017, 0.6802, 279.7), (-1.017, 0.6802, 279.7), (9.412, -38.01, 164.3), (-1.017, -39.38, 164.3), (-0.9569, 0.6881, 279.7), (-0.9569, 0.6881, 279.7), (19.13, -33.98, 164.3), (9.412, -38.01, 164.3), (-0.9008, 0.7114, 279.7), (-39.94, 11.34, 164.3), (-1.249, 0.9127, 279.7), (-41.31, 0.9127, 164.3), (-1.242, 0.9728, 279.7), (-39.94, 11.34, 164.3), (-1.218, 1.029, 279.7), (-1.242, 0.9728, 279.7), (-35.91, 21.06, 164.3), (-35.91, 21.06, 164.3), (-1.181, 1.077, 279.7), (-1.218, 1.029, 279.7), (-29.51, 29.4, 164.3), (-29.51, 29.4, 164.3), (-1.133, 1.114, 279.7), (-1.181, 1.077, 279.7), (-21.16, 35.81, 164.3), (-21.16, 35.81, 164.3), (-1.077, 1.137, 279.7), (-1.133, 1.114, 279.7), (-11.45, 39.83, 164.3), (-11.45, 39.83, 164.3), (-1.017, 1.145, 279.7), (-1.077, 1.137, 279.7), (-1.017, 41.21, 164.3), (-1.017, 41.21, 164.3), (-0.9569, 1.137, 279.7), (-1.017, 1.145, 279.7), (9.412, 39.83, 164.3), (9.412, 39.83, 164.3), (-0.9008, 1.114, 279.7), (-0.9569, 1.137, 279.7), (19.13, 35.81, 164.3), (19.13, 35.81, 164.3), (-0.8527, 1.077, 279.7), (-0.9008, 1.114, 279.7), (27.47, 29.4, 164.3), (33.88, 21.06, 164.3), (-0.8527, 1.077, 279.7), (27.47, 29.4, 164.3), (-0.8157, 1.029, 279.7), (37.9, 11.34, 164.3), (-0.8157, 1.029, 279.7), (33.88, 21.06, 164.3), (-0.7925, 0.9728, 279.7), (39.28, 0.9127, 164.3), (-0.7925, 0.9728, 279.7), (37.9, 11.34, 164.3), (-0.7846, 0.9127, 279.7), (39.28, 0.9127, 164.3), (-0.7925, 0.8525, 279.7), (-0.7846, 0.9127, 279.7), (37.9, -9.516, 164.3), (37.9, -9.516, 164.3), (-0.8157, 0.7964, 279.7), (-0.7925, 0.8525, 279.7), (33.88, -19.23, 164.3), (33.88, -19.23, 164.3), (-0.8527, 0.7483, 279.7), (-0.8157, 0.7964, 279.7), (27.47, -27.58, 164.3), (-0.8157, 1.029, 279.7), (-0.8157, 0.7964, 279.7), (-0.7925, 0.9728, 279.7), (-0.7925, 0.8525, 279.7), (-0.7846, 0.9127, 279.7), (14.66, 72.55, 169.3), (32.47, 66.02, 166.2), (14.66, 72.55, 166.2), (32.47, 66.02, 169.3), (14.66, 72.55, 169.3), (20.42, -67.73, 169.3), (32.47, 66.02, 169.3), (1.733, -70.98, 169.3), (-4.238, 74.25, 169.3), (-17.16, -69.27, 169.3), (-22.93, 71.01, 169.3), (-34.97, -62.74, 169.3), (-40.14, 63.03, 169.3), (-50.49, -51.82, 169.3), (-54.71, 50.87, 169.3), (-62.65, -37.25, 169.3), (-65.63, 35.36, 169.3), (-70.62, -20.04, 169.3), (-72.16, 17.55, 169.3), (-73.87, -1.347, 169.3), (-72.16, 17.55, 169.3), (-73.87, -1.347, 166.2), (-73.87, -1.347, 169.3), (-72.16, 17.55, 166.2), (-65.63, 35.36, 169.3), (-72.16, 17.55, 166.2), (-72.16, 17.55, 169.3), (-65.63, 35.36, 166.2), (-54.71, 50.87, 169.3), (-65.63, 35.36, 166.2), (-65.63, 35.36, 169.3), (-54.71, 50.87, 166.2), (-54.71, 50.87, 169.3), (-40.14, 63.03, 166.2), (-54.71, 50.87, 166.2), (-40.14, 63.03, 169.3), (-40.14, 63.03, 169.3), (-22.93, 71.01, 166.2), (-40.14, 63.03, 166.2), (-22.93, 71.01, 169.3), (-22.93, 71.01, 169.3), (-4.238, 74.25, 166.2), (-22.93, 71.01, 166.2), (-4.238, 74.25, 169.3), (-4.238, 74.25, 169.3), (14.66, 72.55, 166.2), (-4.238, 74.25, 166.2), (14.66, 72.55, 169.3), (1.733, -70.98, 166.2), (-4.238, 74.25, 166.2), (14.66, 72.55, 166.2), (-17.16, -69.27, 166.2), (-22.93, 71.01, 166.2), (-34.97, -62.74, 166.2), (-40.14, 63.03, 166.2), (-50.49, -51.82, 166.2), (-54.71, 50.87, 166.2), (-62.65, -37.25, 166.2), (-65.63, 35.36, 166.2), (-70.62, -20.04, 166.2), (-72.16, 17.55, 166.2), (-73.87, -1.347, 166.2), (-70.62, -20.04, 166.2), (-73.87, -1.347, 169.3), (-73.87, -1.347, 166.2), (-70.62, -20.04, 169.3), (-62.65, -37.25, 166.2), (-70.62, -20.04, 169.3), (-70.62, -20.04, 166.2), (-62.65, -37.25, 169.3), (-50.49, -51.82, 166.2), (-62.65, -37.25, 169.3), (-62.65, -37.25, 166.2), (-50.49, -51.82, 169.3), (-50.49, -51.82, 166.2), (-34.97, -62.74, 169.3), (-50.49, -51.82, 169.3), (-34.97, -62.74, 166.2), (-34.97, -62.74, 166.2), (-17.16, -69.27, 169.3), (-34.97, -62.74, 169.3), (-17.16, -69.27, 166.2), (-17.16, -69.27, 166.2), (1.733, -70.98, 169.3), (-17.16, -69.27, 169.3), (1.733, -70.98, 166.2), (1.733, -70.98, 166.2), (20.42, -67.73, 169.3), (1.733, -70.98, 169.3), (20.42, -67.73, 166.2), (20.42, -67.73, 166.2), (32.47, 66.02, 166.2), (37.64, -59.75, 166.2), (47.98, 55.1, 166.2), (32.47, 66.02, 169.3), (47.98, 55.1, 166.2), (32.47, 66.02, 166.2), (47.98, 55.1, 169.3), (37.64, -59.75, 169.3), (47.98, 55.1, 169.3), (20.42, -67.73, 166.2), (37.64, -59.75, 169.3), (20.42, -67.73, 169.3), (37.64, -59.75, 166.2), (37.64, -59.75, 166.2), (52.2, -47.6, 169.3), (37.64, -59.75, 169.3), (52.2, -47.6, 166.2), (52.2, -47.6, 166.2), (60.14, 40.53, 166.2), (47.98, 55.1, 166.2), (60.14, 40.53, 169.3), (60.14, 40.53, 166.2), (47.98, 55.1, 169.3), (52.2, -47.6, 169.3), (60.14, 40.53, 169.3), (63.13, -32.08, 169.3), (52.2, -47.6, 169.3), (63.13, -32.08, 166.2), (63.13, -32.08, 169.3), (52.2, -47.6, 166.2), (63.13, -32.08, 166.2), (68.11, 23.32, 166.2), (60.14, 40.53, 166.2), (68.11, 23.32, 169.3), (68.11, 23.32, 166.2), (60.14, 40.53, 169.3), (68.11, 23.32, 169.3), (69.66, -14.27, 169.3), (63.13, -32.08, 169.3), (69.66, -14.27, 166.2), (69.66, -14.27, 169.3), (63.13, -32.08, 166.2), (69.66, -14.27, 166.2), (71.36, 4.624, 166.2), (68.11, 23.32, 166.2), (71.36, 4.624, 169.3), (71.36, 4.624, 166.2), (68.11, 23.32, 169.3), (71.36, 4.624, 169.3), (69.66, -14.27, 169.3), (71.36, 4.624, 166.2), (71.36, 4.624, 169.3), (69.66, -14.27, 166.2)], [], [(0, 1, 2), (1, 0, 3), (4, 5, 6), (4, 7, 5), (8, 7, 4), (8, 9, 7), (10, 9, 8), (10, 11, 9), (12, 11, 10), (12, 13, 11), (14, 13, 12), (14, 15, 13), (16, 15, 14), (16, 17, 15), (18, 17, 16), (18, 19, 17), (20, 19, 18), (20, 21, 19), (21, 20, 22), (23, 24, 25), (24, 23, 26), (27, 28, 29), (28, 27, 30), (31, 32, 33), (32, 31, 34), (35, 36, 37), (36, 35, 38), (39, 40, 41), (40, 39, 42), (43, 44, 45), (44, 43, 46), (47, 48, 49), (48, 47, 50), (51, 52, 53), (52, 51, 54), (55, 56, 57), (56, 55, 58), (59, 60, 61), (60, 59, 62), (63, 64, 65), (64, 63, 66), (67, 68, 69), (68, 67, 70), (71, 72, 73), (72, 71, 74), (75, 76, 77), (76, 75, 78), (79, 80, 81), (80, 79, 82), (83, 84, 85), (84, 83, 86), (87, 88, 89), (88, 87, 90), (91, 92, 93), (92, 91, 94), (95, 96, 97), (96, 95, 98), (99, 100, 101), (100, 99, 102), (103, 104, 105), (104, 103, 106), (107, 108, 109), (108, 107, 110), (111, 112, 113), (112, 111, 114), (6, 115, 116), (6, 5, 115), (116, 115, 117), (116, 117, 118), (118, 117, 119), (120, 121, 122), (121, 120, 123), (124, 125, 126), (124, 127, 125), (128, 127, 124), (128, 129, 127), (130, 129, 128), (130, 131, 129), (132, 131, 130), (132, 133, 131), (134, 133, 132), (134, 135, 133), (136, 135, 134), (136, 137, 135), (138, 137, 136), (137, 138, 139), (140, 141, 142), (141, 140, 143), (144, 145, 146), (145, 144, 147), (148, 149, 150), (149, 148, 151), (152, 153, 154), (153, 152, 155), (156, 157, 158), (157, 156, 159), (160, 161, 162), (161, 160, 163), (164, 165, 166), (165, 164, 167), (168, 169, 170), (171, 169, 168), (171, 172, 169), (173, 172, 171), (173, 174, 172), (175, 174, 173), (175, 176, 174), (177, 176, 175), (177, 178, 176), (179, 178, 177), (179, 180, 178), (180, 179, 181), (182, 183, 184), (183, 182, 185), (186, 187, 188), (187, 186, 189), (190, 191, 192), (191, 190, 193), (194, 195, 196), (195, 194, 197), (198, 199, 200), (199, 198, 201), (202, 203, 204), (203, 202, 205), (206, 207, 208), (207, 206, 209), (168, 170, 210), (210, 170, 211), (210, 211, 212), (212, 211, 213), (214, 215, 216), (215, 214, 217), (126, 218, 219), (126, 125, 218), (220, 221, 222), (221, 220, 223), (224, 225, 226), (225, 224, 227), (212, 213, 228), (228, 213, 229), (230, 231, 232), (231, 230, 233), (219, 234, 235), (219, 218, 234), (235, 234, 236), (237, 238, 239), (238, 237, 240), (228, 229, 241), (241, 229, 242), (243, 244, 245), (244, 243, 246), (235, 236, 247), (247, 236, 248), (249, 250, 251), (250, 249, 252), (241, 242, 253), (253, 242, 254), (255, 256, 257), (256, 255, 258), (247, 248, 259), (260, 261, 262), (261, 260, 263)])
me_mesh04.polygons.foreach_set('material_index', [0, 0, 0, 0, 0, 0, 0, 0, 0, 0, 0, 0, 0, 0, 0, 0, 0, 0, 0, 0, 0, 0, 0, 0, 0, 0, 0, 0, 0, 0, 0, 0, 0, 0, 0, 0, 0, 0, 0, 0, 0, 0, 0, 0, 0, 0, 0, 0, 0, 0, 0, 0, 0, 0, 0, 0, 0, 0, 0, 0, 0, 0, 0, 0, 0, 0, 0, 0, 0, 0, 1, 1, 0, 0, 0, 0, 0, 0, 0, 0, 0, 0, 0, 0, 0, 0, 1, 1, 1, 1, 1, 1, 1, 1, 1, 1, 1, 1, 1, 1, 1, 1, 1, 1, 1, 1, 1, 1, 1, 1, 1, 1, 1, 1, 1, 1, 1, 1, 1, 1, 1, 1, 1, 1, 1, 1, 1, 1, 1, 1, 1, 1, 0, 0, 1, 1, 1, 1, 1, 1, 1, 1, 0, 0, 0, 1, 1, 1, 1, 1, 1, 0, 0, 1, 1, 1, 1, 1, 1, 0, 1, 1])
_uv = me_mesh04.uv_layers.new(name='UVMap')
_uv.uv.foreach_set('vector', [0.2816, 264.8, -5.008, 142.8, 5.511, 142.8, -5.008, 142.8, 0.2816, 264.8, 0.2209, 264.8, 0.9008, 0.7114, 0.8527, 1.077, 0.8527, 0.7483, 0.9008, 0.7114, 0.9008, 1.114, 0.8527, 1.077, 0.9569, 0.6881, 0.9008, 1.114, 0.9008, 0.7114, 0.9569, 0.6881, 0.9569, 1.137, 0.9008, 1.114, 1.017, 0.6802, 0.9569, 1.137, 0.9569, 0.6881, 1.017, 0.6802, 1.017, 1.145, 0.9569, 1.137, 1.077, 0.6881, 1.017, 1.145, 1.017, 0.6802, 1.077, 0.6881, 1.077, 1.137, 1.017, 1.145, 1.133, 0.7114, 1.077, 1.137, 1.077, 0.6881, 1.133, 0.7114, 1.133, 1.114, 1.077, 1.137, 1.181, 0.7483, 1.133, 1.114, 1.133, 0.7114, 1.181, 0.7483, 1.181, 1.077, 1.133, 1.114, 1.218, 0.7964, 1.181, 1.077, 1.181, 0.7483, 1.218, 0.7964, 1.218, 1.029, 1.181, 1.077, 1.242, 0.8525, 1.218, 1.029, 1.218, 0.7964, 1.242, 0.8525, 1.242, 0.9728, 1.218, 1.029, 1.242, 0.9728, 1.242, 0.8525, 1.249, 0.9127, 1.007, 264.1, 6.297, 142.0, 1.068, 264.1, 6.297, 142.0, 1.007, 264.1, -4.222, 142.0, 1.202, 264.2, 6.492, 142.1, 1.263, 264.2, 6.492, 142.1, 1.202, 264.2, -4.027, 142.1, 1.313, 264.3, 6.603, 142.2, 1.374, 264.3, 6.603, 142.2, 1.313, 264.3, -3.916, 142.2, 1.393, 264.4, -3.897, 142.4, 6.622, 142.4, -3.897, 142.4, 1.393, 264.4, 1.332, 264.4, 1.319, 264.5, -3.971, 142.5, 6.548, 142.5, -3.971, 142.5, 1.319, 264.5, 1.259, 264.5, 1.158, 264.6, -4.132, 142.6, 6.387, 142.6, -4.132, 142.6, 1.158, 264.6, 1.097, 264.6, 0.9195, 264.7, -4.37, 142.7, 6.149, 142.7, -4.37, 142.7, 0.9195, 264.7, 0.8588, 264.7, 0.6207, 264.8, -4.669, 142.7, 5.85, 142.7, -4.669, 142.7, 0.6207, 264.8, 0.56, 264.8, 6.031, 142.0, 0.7418, 264.0, -4.487, 142.0, 0.7418, 264.0, 6.031, 142.0, 0.8025, 264.0, -4.805, 141.9, 0.4843, 264.0, 0.4237, 264.0, 0.4843, 264.0, -4.805, 141.9, 5.713, 141.9, -5.154, 141.9, 0.1353, 263.9, 0.07461, 263.9, 0.1353, 263.9, -5.154, 141.9, 5.364, 141.9, -5.511, 141.9, -0.2209, 263.9, -0.2816, 263.9, -0.2209, 263.9, -5.511, 141.9, 5.008, 141.9, -5.85, 141.9, -0.56, 264.0, -0.6207, 264.0, -0.56, 264.0, -5.85, 141.9, 4.669, 141.9, -6.149, 142.0, -0.8588, 264.0, -0.9195, 264.0, -0.8588, 264.0, -6.149, 142.0, 4.37, 142.0, -6.387, 142.1, -1.097, 264.1, -1.158, 264.1, -1.097, 264.1, -6.387, 142.1, 4.132, 142.1, -6.548, 142.2, -1.259, 264.2, -1.319, 264.2, -1.259, 264.2, -6.548, 142.2, 3.971, 142.2, -6.622, 142.3, -1.332, 264.3, -1.393, 264.3, -1.332, 264.3, -6.622, 142.3, 3.897, 142.3, 3.916, 142.4, -1.374, 264.5, -6.603, 142.4, -1.374, 264.5, 3.916, 142.4, -1.313, 264.5, 4.027, 142.5, -1.263, 264.6, -6.492, 142.5, -1.263, 264.6, 4.027, 142.5, -1.202, 264.6, 4.222, 142.6, -1.068, 264.7, -6.297, 142.6, -1.068, 264.7, 4.222, 142.6, -1.007, 264.7, -6.031, 142.7, -0.7418, 264.7, -0.8025, 264.7, -0.7418, 264.7, -6.031, 142.7, 4.487, 142.7, -5.713, 142.7, -0.4237, 264.8, -0.4843, 264.8, -0.4237, 264.8, -5.713, 142.7, 4.805, 142.7, -5.364, 142.8, -0.07461, 264.8, -0.1353, 264.8, -0.07461, 264.8, -5.364, 142.8, 5.154, 142.8, 0.8527, 0.7483, 0.8157, 1.029, 0.8157, 0.7964, 0.8527, 0.7483, 0.8527, 1.077, 0.8157, 1.029, 0.8157, 0.7964, 0.8157, 1.029, 0.7925, 0.9728, 0.8157, 0.7964, 0.7925, 0.9728, 0.7925, 0.8525, 0.7925, 0.8525, 0.7925, 0.9728, 0.7846, 0.9127, 11.23, 169.3, -7.746, 166.2, 11.23, 166.2, -7.746, 166.2, 11.23, 169.3, -7.746, 169.3, 14.66, 72.55, 20.42, -67.73, 32.47, 66.02, 14.66, 72.55, 1.733, -70.98, 20.42, -67.73, -4.238, 74.25, 1.733, -70.98, 14.66, 72.55, -4.238, 74.25, -17.16, -69.27, 1.733, -70.98, -22.93, 71.01, -17.16, -69.27, -4.238, 74.25, -22.93, 71.01, -34.97, -62.74, -17.16, -69.27, -40.14, 63.03, -34.97, -62.74, -22.93, 71.01, -40.14, 63.03, -50.49, -51.82, -34.97, -62.74, -54.71, 50.87, -50.49, -51.82, -40.14, 63.03, -54.71, 50.87, -62.65, -37.25, -50.49, -51.82, -65.63, 35.36, -62.65, -37.25, -54.71, 50.87, -65.63, 35.36, -70.62, -20.04, -62.65, -37.25, -72.16, 17.55, -70.62, -20.04, -65.63, 35.36, -70.62, -20.04, -72.16, 17.55, -73.87, -1.347, -11.01, 169.3, 7.966, 166.2, 7.966, 169.3, 7.966, 166.2, -11.01, 169.3, -11.01, 166.2, -10.59, 169.3, 8.379, 166.2, 8.379, 169.3, 8.379, 166.2, -10.59, 169.3, -10.59, 166.2, -10.1, 169.3, 8.867, 166.2, 8.867, 169.3, 8.867, 166.2, -10.1, 169.3, -10.1, 166.2, 9.397, 169.3, -9.574, 166.2, 9.397, 166.2, -9.574, 166.2, 9.397, 169.3, -9.574, 169.3, 9.934, 169.3, -9.038, 166.2, 9.934, 166.2, -9.038, 166.2, 9.934, 169.3, -9.038, 169.3, 10.44, 169.3, -8.532, 166.2, 10.44, 166.2, -8.532, 166.2, 10.44, 169.3, -8.532, 169.3, 10.88, 169.3, -8.091, 166.2, 10.88, 166.2, -8.091, 166.2, 10.88, 169.3, -8.091, 169.3, -1.733, -70.98, 4.238, 74.25, -14.66, 72.55, 17.16, -69.27, 4.238, 74.25, -1.733, -70.98, 17.16, -69.27, 22.93, 71.01, 4.238, 74.25, 34.97, -62.74, 22.93, 71.01, 17.16, -69.27, 34.97, -62.74, 40.14, 63.03, 22.93, 71.01, 50.49, -51.82, 40.14, 63.03, 34.97, -62.74, 50.49, -51.82, 54.71, 50.87, 40.14, 63.03, 62.65, -37.25, 54.71, 50.87, 50.49, -51.82, 62.65, -37.25, 65.63, 35.36, 54.71, 50.87, 70.62, -20.04, 65.63, 35.36, 62.65, -37.25, 70.62, -20.04, 72.16, 17.55, 65.63, 35.36, 72.16, 17.55, 70.62, -20.04, 73.87, -1.347, 7.657, 166.2, -11.31, 169.3, -11.31, 166.2, -11.31, 169.3, 7.657, 166.2, 7.657, 169.3, 7.473, 166.2, -11.5, 169.3, -11.5, 166.2, -11.5, 169.3, 7.473, 166.2, 7.473, 169.3, 7.425, 166.2, -11.55, 169.3, -11.55, 166.2, -11.55, 169.3, 7.425, 166.2, 7.425, 169.3, -11.45, 166.2, 7.518, 169.3, -11.45, 169.3, 7.518, 169.3, -11.45, 166.2, 7.518, 166.2, -11.23, 166.2, 7.746, 169.3, -11.23, 169.3, 7.746, 169.3, -11.23, 166.2, 7.746, 166.2, -10.88, 166.2, 8.091, 169.3, -10.88, 169.3, 8.091, 169.3, -10.88, 166.2, 8.091, 166.2, -10.44, 166.2, 8.532, 169.3, -10.44, 169.3, 8.532, 169.3, -10.44, 166.2, 8.532, 166.2, -1.733, -70.98, -14.66, 72.55, -20.42, -67.73, -20.42, -67.73, -14.66, 72.55, -32.47, 66.02, -20.42, -67.73, -32.47, 66.02, -37.64, -59.75, -37.64, -59.75, -32.47, 66.02, -47.98, 55.1, 11.45, 169.3, -7.518, 166.2, 11.45, 166.2, -7.518, 166.2, 11.45, 169.3, -7.518, 169.3, 32.47, 66.02, 37.64, -59.75, 47.98, 55.1, 32.47, 66.02, 20.42, -67.73, 37.64, -59.75, -9.934, 166.2, 9.038, 169.3, -9.934, 169.3, 9.038, 169.3, -9.934, 166.2, 9.038, 166.2, -9.397, 166.2, 9.574, 169.3, -9.397, 169.3, 9.574, 169.3, -9.397, 166.2, 9.574, 166.2, -37.64, -59.75, -47.98, 55.1, -52.2, -47.6, -52.2, -47.6, -47.98, 55.1, -60.14, 40.53, 11.55, 166.2, -7.425, 169.3, -7.425, 166.2, -7.425, 169.3, 11.55, 166.2, 11.55, 169.3, 47.98, 55.1, 52.2, -47.6, 60.14, 40.53, 47.98, 55.1, 37.64, -59.75, 52.2, -47.6, 60.14, 40.53, 52.2, -47.6, 63.13, -32.08, -8.867, 169.3, 10.1, 166.2, 10.1, 169.3, 10.1, 166.2, -8.867, 169.3, -8.867, 166.2, -52.2, -47.6, -60.14, 40.53, -63.13, -32.08, -63.13, -32.08, -60.14, 40.53, -68.11, 23.32, 11.5, 166.2, -7.473, 169.3, -7.473, 166.2, -7.473, 169.3, 11.5, 166.2, 11.5, 169.3, 60.14, 40.53, 63.13, -32.08, 68.11, 23.32, 68.11, 23.32, 63.13, -32.08, 69.66, -14.27, -8.379, 169.3, 10.59, 166.2, 10.59, 169.3, 10.59, 166.2, -8.379, 169.3, -8.379, 166.2, -63.13, -32.08, -68.11, 23.32, -69.66, -14.27, -69.66, -14.27, -68.11, 23.32, -71.36, 4.624, 11.31, 166.2, -7.657, 169.3, -7.657, 166.2, -7.657, 169.3, 11.31, 166.2, 11.31, 169.3, 68.11, 23.32, 69.66, -14.27, 71.36, 4.624, -7.966, 169.3, 11.01, 166.2, 11.01, 169.3, 11.01, 166.2, -7.966, 169.3, -7.966, 166.2])
me_mesh04.materials.append(mat_color_i0)
me_mesh04.materials.append(mat_color_06)
me_mesh04.use_remesh_preserve_volume = False
me_mesh04.use_remesh_preserve_attributes = False
me_mesh04.use_mirror_vertex_groups = False
me_mesh04.update()
me_mesh03 = bpy.data.meshes.new('Mesh03')
me_mesh03.from_pydata([(-4.022, -46.5, 101.7), (-43.37, -48.56, 101.7), (-43.37, -46.5, 101.7), (-43.37, -51.44, 101.7), (38.55, -51.44, 101.7), (-2.408, -46.5, 101.7), (-2.408, -46.5, 101.7), (38.55, -46.5, 105.3), (-4.022, -46.5, 101.7), (-0.7582, -46.5, 101.7), (38.55, -46.5, 101.7), (-0.7582, -46.5, 101.7), (38.55, -46.5, 101.7), (-2.408, -46.5, 18.94), (-0.7582, -46.5, 18.94), (-2.408, -46.5, 18.94), (44.39, 47.7, 18.94), (-0.7582, -46.5, 18.94), (-4.022, -46.5, 18.94), (-46.55, -46.5, 18.94), (-46.55, 47.7, 18.94), (-46.55, -46.5, 18.94), (-46.55, 47.7, 105.3), (-46.55, 47.7, 18.94), (-46.55, -46.5, 105.3), (-46.55, -46.5, 18.94), (-43.37, -46.5, 101.7), (-46.55, -46.5, 105.3), (-4.022, -46.5, 18.94), (-43.37, -46.5, 105.3), (-43.37, -46.5, 105.3), (44.39, 47.7, 105.3), (38.55, -46.5, 105.3), (-46.55, -46.5, 105.3), (-46.55, 47.7, 105.3), (-46.55, -48.56, 105.3), (-46.55, 49.64, 105.3), (-48.49, -48.56, 105.3), (-48.49, 49.64, 105.3), (-48.49, -48.56, 105.3), (-48.49, -48.44, 106.7), (-48.49, 49.64, 105.3), (-48.49, -48.56, 106.7), (-48.49, -48.56, 105.3), (-46.55, -48.56, 106.7), (-48.49, -48.56, 106.7), (-46.55, -48.56, 105.3), (-43.37, -48.56, 106.7), (-43.37, -48.56, 105.3), (-43.37, -48.56, 105.3), (-43.37, -48.56, 101.7), (-43.37, -46.5, 105.3), (-43.37, -46.5, 101.7), (-43.37, -48.56, 105.3), (-43.37, -48.56, 106.7), (-43.37, -48.56, 125.7), (-43.37, -51.44, 101.7), (-43.37, -51.44, 125.7), (-43.37, -51.44, 101.7), (38.55, -51.44, 125.7), (-43.37, -51.44, 125.7), (38.55, -51.44, 101.7), (38.55, -48.44, 101.7), (38.55, -51.44, 125.7), (38.55, -51.44, 101.7), (38.55, -48.44, 125.7), (38.55, -48.44, 105.3), (38.55, -46.5, 101.7), (38.55, -46.5, 105.3), (44.39, -46.5, 105.3), (44.39, -46.5, 18.94), (44.39, -46.5, 18.94), (44.39, -9.712, 41.93), (44.39, -46.5, 18.94), (44.39, 47.7, 18.94), (44.39, -46.5, 105.3), (44.39, -9.712, 102.9), (44.39, 47.7, 105.3), (44.39, 10.04, 102.9), (44.39, 10.04, 55.98), (44.39, -9.712, 55.98), (44.39, -9.712, 54.54), (44.39, 10.04, 41.93), (44.39, 10.04, 54.54), (44.39, 47.7, 18.94), (-46.55, 47.7, 105.3), (44.39, 47.7, 105.3), (-46.55, 47.7, 18.94), (44.39, 49.64, 105.3), (-46.55, 49.64, 105.3), (-48.49, 49.64, 106.7), (44.39, 49.64, 105.3), (-48.49, 49.64, 105.3), (-48.49, 49.64, 106.7), (-48.49, 47.7, 125.7), (-48.49, -48.56, 125.7), (-46.55, -48.56, 125.7), (-48.49, -48.56, 125.7), (-43.37, -48.56, 125.7), (-43.37, -48.56, 125.7), (-46.55, -51.44, 125.7), (-46.55, -48.56, 125.7), (-43.37, -51.44, 125.7), (-46.55, -51.44, 125.7), (-42.43, -51.44, 127.8), (40.26, -51.44, 127.8), (44.39, -51.44, 125.7), (44.39, -51.44, 168.5), (44.39, -48.44, 125.7), (44.39, -51.44, 168.5), (44.39, -51.44, 125.7), (44.39, 47.7, 168.5), (44.39, 47.7, 125.7), (46.32, -48.44, 125.7), (44.39, 47.7, 125.7), (44.39, -48.44, 125.7), (44.39, 49.64, 125.7), (46.32, 49.64, 125.7), (46.32, -48.44, 125.7), (46.32, 49.64, 106.7), (46.32, 49.64, 125.7), (46.32, -48.44, 106.7), (46.32, -48.44, 125.7), (38.55, -48.44, 106.7), (46.32, -48.44, 106.7), (38.55, -48.44, 125.7), (44.39, -48.44, 125.7), (44.39, -48.44, 125.7), (38.55, -51.44, 125.7), (38.55, -48.44, 125.7), (44.39, -51.44, 125.7), (38.55, -48.44, 106.7), (38.55, -48.44, 105.3), (44.39, -48.44, 105.3), (46.32, -48.44, 105.3), (44.39, -48.44, 105.3), (46.32, 49.64, 105.3), (46.32, -48.44, 105.3), (44.39, -46.5, 105.3), (46.32, 49.64, 105.3), (46.32, 49.64, 106.7), (-48.49, 49.64, 125.7), (-46.55, 49.64, 125.7), (-48.49, 49.64, 125.7), (-46.55, 47.7, 125.7), (-46.55, 49.64, 125.7), (-48.49, 47.7, 125.7), (-48.49, 49.64, 125.7), (-48.49, 47.7, 125.7), (-46.55, 47.7, 125.7), (-48.49, 47.7, 125.7), (-46.55, 47.7, 125.7), (-46.55, 47.7, 125.7), (-46.55, 47.7, 168.5), (-46.55, 47.7, 125.7), (-46.55, -48.56, 125.7), (-46.55, -51.44, 125.7), (-46.55, -51.44, 168.5), (-46.55, -51.44, 168.5), (-42.43, -51.44, 140.4), (-42.43, -46.75, 127.8), (-42.43, -51.44, 140.4), (-42.43, -51.44, 127.8), (-42.43, -46.75, 140.4), (-42.43, -46.75, 127.8), (40.26, -46.75, 140.4), (-42.43, -46.75, 140.4), (40.26, -46.75, 127.8), (-42.43, -46.75, 127.8), (40.26, -51.44, 127.8), (40.26, -46.75, 127.8), (-42.43, -51.44, 127.8), (40.26, -51.44, 140.4), (40.26, -51.44, 140.4), (-42.43, -46.75, 140.4), (-42.43, -51.44, 140.4), (40.26, -46.75, 140.4), (40.26, -46.75, 140.4), (40.26, -51.44, 127.8), (40.26, -51.44, 140.4), (40.26, -46.75, 127.8), (40.26, -51.44, 168.5), (44.39, -51.44, 168.5), (40.26, -46.75, 168.5), (40.26, -51.44, 168.5), (44.39, 47.7, 168.5), (-42.43, -46.75, 168.5), (-46.55, 47.7, 168.5), (-42.43, -51.44, 168.5), (-46.55, -51.44, 168.5), (-42.43, -51.44, 168.5), (-42.43, -51.44, 168.5), (-42.43, -46.75, 168.5), (-33.39, -46.75, 148.8), (-42.43, -46.75, 168.5), (-26.94, -46.75, 142.3), (14.27, -46.75, 142.2), (24.52, -46.75, 142.2), (33.67, -46.75, 148.8), (40.26, -46.75, 168.5), (40.26, -46.75, 168.5), (40.26, -51.44, 168.5), (33.67, -46.75, 153.1), (-33.39, -46.75, 153.1), (-33.39, -48.56, 148.8), (-33.39, -46.75, 153.1), (-33.39, -46.75, 148.8), (-33.39, -48.56, 153.1), (-33.39, -48.56, 148.8), (33.67, -48.56, 153.1), (-33.39, -48.56, 153.1), (33.67, -48.56, 148.8), (-33.39, -48.56, 148.8), (33.67, -46.75, 148.8), (33.67, -48.56, 148.8), (-33.39, -46.75, 148.8), (-34.68, -46.37, 146.1), (33.67, -46.75, 148.8), (-33.39, -46.75, 148.8), (32.38, -46.37, 146.1), (-34.68, -46.37, 150.4), (32.38, -46.37, 146.1), (-34.68, -46.37, 146.1), (32.38, -46.37, 150.4), (-33.39, -46.75, 153.1), (32.38, -46.37, 150.4), (-34.68, -46.37, 150.4), (33.67, -46.75, 153.1), (-33.39, -46.75, 153.1), (33.67, -48.56, 153.1), (33.67, -46.75, 153.1), (-33.39, -48.56, 153.1), (33.67, -48.56, 153.1), (33.67, -46.75, 148.8), (33.67, -46.75, 153.1), (33.67, -48.56, 148.8), (33.67, -46.75, 148.8), (32.38, -46.37, 150.4), (33.67, -46.75, 153.1), (32.38, -46.37, 146.1), (-34.68, -46.37, 150.4), (-33.39, -46.75, 148.8), (-33.39, -46.75, 153.1), (-34.68, -46.37, 146.1), (-26.94, -46.75, 146.2), (-16.69, -46.75, 146.2), (-16.69, -46.75, 142.3), (14.27, -46.75, 146.1), (24.52, -46.75, 146.1), (44.39, 47.7, 125.7), (-46.55, 47.7, 168.5), (44.39, 47.7, 168.5), (-46.55, 49.64, 125.7), (-46.55, 47.7, 125.7), (46.32, 49.64, 125.7), (-46.55, 49.64, 125.7), (44.39, 49.64, 125.7), (-46.55, 49.64, 125.7), (-46.55, 49.64, 125.7), (-46.55, -48.56, 125.7), (-48.49, -48.56, 125.7), (46.32, 49.64, 105.3), (46.32, -48.44, 105.3), (38.55, -48.44, 105.3), (44.39, 10.04, 55.98), (44.39, -9.712, 54.54), (44.39, -9.712, 55.98), (44.39, 10.04, 54.54), (38.55, -48.44, 101.7)], [], [(0, 1, 2), (1, 0, 3), (3, 0, 4), (4, 0, 5), (6, 7, 8), (9, 7, 6), (7, 9, 10), (4, 11, 12), (4, 5, 11), (13, 9, 6), (9, 13, 14), (15, 16, 17), (18, 16, 15), (19, 16, 18), (16, 19, 20), (21, 22, 23), (22, 21, 24), (25, 26, 27), (25, 8, 26), (8, 25, 28), (28, 6, 8), (6, 28, 13), (8, 7, 26), (26, 7, 29), (30, 31, 32), (33, 31, 30), (31, 33, 34), (35, 34, 33), (35, 36, 34), (37, 36, 35), (36, 37, 38), (39, 40, 41), (40, 39, 42), (43, 44, 45), (44, 43, 46), (46, 47, 44), (47, 46, 48), (35, 30, 49), (30, 35, 33), (27, 26, 29), (50, 51, 52), (51, 50, 53), (50, 54, 53), (50, 55, 54), (56, 55, 50), (55, 56, 57), (58, 59, 60), (59, 58, 61), (62, 63, 64), (63, 62, 65), (65, 62, 66), (67, 66, 62), (66, 67, 68), (10, 69, 7), (14, 69, 10), (69, 14, 70), (17, 16, 71), (72, 73, 74), (73, 72, 75), (76, 75, 72), (75, 76, 77), (77, 76, 78), (76, 79, 78), (79, 76, 80), (76, 81, 80), (76, 72, 81), (72, 74, 82), (82, 74, 83), (83, 74, 79), (79, 74, 78), (77, 78, 74), (84, 85, 86), (85, 84, 87), (34, 88, 31), (88, 34, 36), (89, 90, 91), (90, 89, 92), (41, 40, 93), (40, 94, 93), (42, 94, 40), (94, 42, 95), (45, 96, 97), (96, 45, 44), (44, 98, 96), (98, 44, 47), (99, 100, 101), (100, 99, 102), (60, 59, 103), (103, 59, 104), (104, 59, 105), (106, 105, 59), (105, 106, 107), (108, 109, 110), (109, 108, 111), (111, 108, 112), (113, 114, 115), (114, 113, 116), (116, 113, 117), (118, 119, 120), (119, 118, 121), (122, 123, 124), (123, 122, 125), (125, 122, 126), (127, 128, 129), (128, 127, 130), (65, 66, 131), (132, 124, 123), (133, 124, 132), (124, 133, 134), (135, 136, 137), (138, 136, 135), (31, 136, 138), (136, 31, 88), (91, 90, 139), (139, 90, 140), (141, 140, 90), (140, 141, 142), (143, 144, 145), (144, 143, 146), (93, 94, 147), (148, 149, 150), (149, 148, 151), (152, 153, 154), (155, 153, 152), (156, 153, 155), (153, 156, 157), (103, 104, 158), (158, 104, 159), (160, 161, 162), (161, 160, 163), (164, 165, 166), (165, 164, 167), (168, 169, 170), (169, 168, 171), (172, 104, 105), (104, 172, 159), (173, 174, 175), (174, 173, 176), (177, 178, 179), (178, 177, 180), (105, 107, 172), (172, 107, 181), (182, 183, 184), (185, 183, 182), (185, 186, 183), (187, 186, 185), (187, 188, 186), (188, 187, 189), (158, 159, 190), (163, 191, 161), (191, 163, 192), (166, 193, 194), (193, 166, 195), (195, 166, 196), (196, 166, 197), (165, 197, 166), (197, 165, 198), (198, 165, 199), (179, 200, 177), (200, 179, 201), (198, 199, 202), (202, 199, 203), (194, 203, 199), (194, 193, 203), (204, 205, 206), (205, 204, 207), (208, 209, 210), (209, 208, 211), (212, 213, 214), (213, 212, 215), (216, 217, 218), (217, 216, 219), (220, 221, 222), (221, 220, 223), (224, 225, 226), (225, 224, 227), (228, 229, 230), (229, 228, 231), (232, 233, 234), (233, 232, 235), (236, 237, 238), (237, 236, 239), (240, 241, 242), (241, 240, 243), (193, 244, 198), (193, 195, 244), (195, 245, 244), (245, 195, 246), (195, 196, 246), (247, 246, 196), (246, 247, 245), (247, 198, 245), (248, 198, 247), (197, 198, 248), (248, 196, 197), (196, 248, 247), (245, 198, 244), (249, 250, 251), (250, 249, 151), (114, 252, 253), (252, 114, 116), (254, 255, 256), (254, 142, 255), (140, 142, 254), (152, 257, 258), (257, 152, 154), (146, 259, 144), (259, 146, 260), (121, 261, 119), (261, 121, 262), (32, 31, 138), (138, 263, 32), (263, 138, 135), (264, 265, 266), (265, 264, 267), (80, 83, 79), (83, 80, 81), (81, 82, 83), (82, 81, 72), (9, 14, 10), (4, 12, 268)])
me_mesh03.polygons.foreach_set('material_index', [0, 0, 0, 0, 1, 1, 1, 0, 0, 2, 2, 3, 3, 3, 3, 4, 4, 4, 4, 4, 2, 2, 1, 1, 1, 1, 1, 3, 3, 3, 3, 5, 5, 2, 2, 2, 2, 3, 3, 4, 1, 1, 1, 1, 1, 1, 6, 6, 0, 0, 0, 0, 0, 4, 4, 4, 3, 3, 3, 3, 3, 3, 1, 1, 3, 3, 3, 3, 3, 3, 3, 4, 4, 3, 3, 2, 2, 5, 3, 3, 3, 4, 4, 4, 4, 1, 1, 6, 6, 6, 6, 6, 0, 0, 0, 9, 9, 9, 3, 3, 4, 4, 4, 1, 1, 0, 2, 2, 2, 3, 3, 3, 3, 2, 2, 4, 4, 1, 1, 3, 1, 1, 1, 1, 1, 1, 6, 6, 1, 1, 1, 1, 1, 1, 6, 6, 10, 10, 1, 1, 6, 6, 4, 4, 4, 4, 4, 4, 6, 0, 0, 7, 7, 7, 7, 7, 7, 7, 1, 1, 7, 7, 7, 7, 6, 6, 6, 6, 6, 6, 1, 1, 1, 1, 10, 10, 6, 6, 6, 6, 0, 0, 1, 1, 7, 7, 11, 11, 7, 7, 7, 7, 7, 7, 11, 11, 7, 6, 6, 1, 1, 4, 4, 4, 1, 1, 1, 1, 5, 5, 1, 3, 3, 1, 1, 3, 3, 1, 1, 4, 0])
_uv = me_mesh03.uv_layers.new(name='UVMap')
_uv.uv.foreach_set('vector', [4.022, -46.5, 43.37, -48.56, 43.37, -46.5, 43.37, -48.56, 4.022, -46.5, 43.37, -51.44, 43.37, -51.44, 4.022, -46.5, -38.55, -51.44, -38.55, -51.44, 4.022, -46.5, 2.408, -46.5, -2.408, 101.7, 38.55, 105.3, -4.022, 101.7, -0.7582, 101.7, 38.55, 105.3, -2.408, 101.7, 38.55, 105.3, -0.7582, 101.7, 38.55, 101.7, -38.55, -51.44, 0.7582, -46.5, -38.55, -46.5, -38.55, -51.44, 2.408, -46.5, 0.7582, -46.5, -2.408, 18.94, -0.7582, 101.7, -2.408, 101.7, -0.7582, 101.7, -2.408, 18.94, -0.7582, 18.94, 2.408, -46.5, -44.39, 47.7, 0.7582, -46.5, 4.022, -46.5, -44.39, 47.7, 2.408, -46.5, 46.55, -46.5, -44.39, 47.7, 4.022, -46.5, -44.39, 47.7, 46.55, -46.5, 46.55, 47.7, 46.5, 18.94, -47.7, 105.3, -47.7, 18.94, -47.7, 105.3, 46.5, 18.94, 46.5, 105.3, -46.55, 18.94, -43.37, 101.7, -46.55, 105.3, -46.55, 18.94, -4.022, 101.7, -43.37, 101.7, -4.022, 101.7, -46.55, 18.94, -4.022, 18.94, -4.022, 18.94, -2.408, 101.7, -4.022, 101.7, -2.408, 101.7, -4.022, 18.94, -2.408, 18.94, -4.022, 101.7, 38.55, 105.3, -43.37, 101.7, -43.37, 101.7, 38.55, 105.3, -43.37, 105.3, 43.37, -46.5, -44.39, 47.7, -38.55, -46.5, 46.55, -46.5, -44.39, 47.7, 43.37, -46.5, -44.39, 47.7, 46.55, -46.5, 46.55, 47.7, 46.55, -48.56, 46.55, 47.7, 46.55, -46.5, 46.55, -48.56, 46.55, 49.64, 46.55, 47.7, 48.49, -48.56, 46.55, 49.64, 46.55, -48.56, 46.55, 49.64, 48.49, -48.56, 48.49, 49.64, 48.56, 105.3, 48.44, 106.7, -49.64, 105.3, 48.44, 106.7, 48.56, 105.3, 48.56, 106.7, -48.49, 105.3, -46.55, 106.7, -48.49, 106.7, -46.55, 106.7, -48.49, 105.3, -46.55, 105.3, -46.55, 105.3, -43.37, 106.7, -46.55, 106.7, -43.37, 106.7, -46.55, 105.3, -43.37, 105.3, 46.55, -48.56, 43.37, -46.5, 43.37, -48.56, 43.37, -46.5, 46.55, -48.56, 46.55, -46.5, -46.55, 105.3, -43.37, 101.7, -43.37, 105.3, 48.56, 101.7, 46.5, 105.3, 46.5, 101.7, 46.5, 105.3, 48.56, 101.7, 48.56, 105.3, 48.56, 101.7, 48.56, 106.7, 48.56, 105.3, 48.56, 101.7, 48.56, 125.7, 48.56, 106.7, 51.44, 101.7, 48.56, 125.7, 48.56, 101.7, 48.56, 125.7, 51.44, 101.7, 51.44, 125.7, -43.37, 101.7, 38.55, 125.7, -43.37, 125.7, 38.55, 125.7, -43.37, 101.7, 38.55, 101.7, -48.44, 101.7, -51.44, 125.7, -51.44, 101.7, -51.44, 125.7, -48.44, 101.7, -48.44, 125.7, -48.44, 125.7, -48.44, 101.7, -48.44, 105.3, -46.5, 101.7, -48.44, 105.3, -48.44, 101.7, -48.44, 105.3, -46.5, 101.7, -46.5, 105.3, 38.55, 101.7, 44.39, 105.3, 38.55, 105.3, -0.7582, 18.94, 44.39, 105.3, 38.55, 101.7, 44.39, 105.3, -0.7582, 18.94, 44.39, 18.94, 0.7582, -46.5, -44.39, 47.7, -44.39, -46.5, -9.712, 41.93, -46.5, 18.94, 47.7, 18.94, -46.5, 18.94, -9.712, 41.93, -46.5, 105.3, -9.712, 102.9, -46.5, 105.3, -9.712, 41.93, -46.5, 105.3, -9.712, 102.9, 47.7, 105.3, 47.7, 105.3, -9.712, 102.9, 10.04, 102.9, -9.712, 102.9, 10.04, 55.98, 10.04, 102.9, 10.04, 55.98, -9.712, 102.9, -9.712, 55.98, -9.712, 102.9, -9.712, 54.54, -9.712, 55.98, -9.712, 102.9, -9.712, 41.93, -9.712, 54.54, -9.712, 41.93, 47.7, 18.94, 10.04, 41.93, 10.04, 41.93, 47.7, 18.94, 10.04, 54.54, 10.04, 54.54, 47.7, 18.94, 10.04, 55.98, 10.04, 55.98, 47.7, 18.94, 10.04, 102.9, 47.7, 105.3, 10.04, 102.9, 47.7, 18.94, -44.39, 18.94, 46.55, 105.3, -44.39, 105.3, 46.55, 105.3, -44.39, 18.94, 46.55, 18.94, 46.55, 47.7, -44.39, 49.64, -44.39, 47.7, -44.39, 49.64, 46.55, 47.7, 46.55, 49.64, 46.55, 105.3, 48.49, 106.7, -44.39, 105.3, 48.49, 106.7, 46.55, 105.3, 48.49, 105.3, -49.64, 105.3, 48.44, 106.7, -49.64, 106.7, 48.44, 106.7, -47.7, 125.7, -49.64, 106.7, 48.56, 106.7, -47.7, 125.7, 48.44, 106.7, -47.7, 125.7, 48.56, 106.7, 48.56, 125.7, -48.49, 106.7, -46.55, 125.7, -48.49, 125.7, -46.55, 125.7, -48.49, 106.7, -46.55, 106.7, -46.55, 106.7, -43.37, 125.7, -46.55, 125.7, -43.37, 125.7, -46.55, 106.7, -43.37, 106.7, 43.37, -48.56, 46.55, -51.44, 46.55, -48.56, 46.55, -51.44, 43.37, -48.56, 43.37, -51.44, -43.37, 125.7, 38.55, 125.7, -46.55, 125.7, -46.55, 125.7, 38.55, 125.7, -42.43, 127.8, -42.43, 127.8, 38.55, 125.7, 40.26, 127.8, 44.39, 125.7, 40.26, 127.8, 38.55, 125.7, 40.26, 127.8, 44.39, 125.7, 44.39, 168.5, -48.44, 125.7, -51.44, 168.5, -51.44, 125.7, -51.44, 168.5, -48.44, 125.7, 47.7, 168.5, 47.7, 168.5, -48.44, 125.7, 47.7, 125.7, 46.32, -48.44, 44.39, 47.7, 44.39, -48.44, 44.39, 47.7, 46.32, -48.44, 44.39, 49.64, 44.39, 49.64, 46.32, -48.44, 46.32, 49.64, -48.44, 125.7, 49.64, 106.7, 49.64, 125.7, 49.64, 106.7, -48.44, 125.7, -48.44, 106.7, 46.32, 125.7, 38.55, 106.7, 46.32, 106.7, 38.55, 106.7, 46.32, 125.7, 38.55, 125.7, 38.55, 125.7, 46.32, 125.7, 44.39, 125.7, -44.39, -48.44, -38.55, -51.44, -38.55, -48.44, -38.55, -51.44, -44.39, -48.44, -44.39, -51.44, -48.44, 125.7, -48.44, 105.3, -48.44, 106.7, 38.55, 105.3, 46.32, 106.7, 38.55, 106.7, 44.39, 105.3, 46.32, 106.7, 38.55, 105.3, 46.32, 106.7, 44.39, 105.3, 46.32, 105.3, -44.39, -48.44, -46.32, 49.64, -46.32, -48.44, -44.39, -46.5, -46.32, 49.64, -44.39, -48.44, -44.39, 47.7, -46.32, 49.64, -44.39, -46.5, -46.32, 49.64, -44.39, 47.7, -44.39, 49.64, -44.39, 105.3, 48.49, 106.7, -46.32, 105.3, -46.32, 105.3, 48.49, 106.7, -46.32, 106.7, 48.49, 125.7, -46.32, 106.7, 48.49, 106.7, -46.32, 106.7, 48.49, 125.7, 46.55, 125.7, -48.49, 49.64, -46.55, 47.7, -46.55, 49.64, -46.55, 47.7, -48.49, 49.64, -48.49, 47.7, -49.64, 106.7, -47.7, 125.7, -49.64, 125.7, 48.49, 125.7, 46.55, 125.7, 48.49, 125.7, 46.55, 125.7, 48.49, 125.7, 46.55, 125.7, -47.7, 125.7, -47.7, 168.5, -47.7, 125.7, 48.56, 125.7, -47.7, 168.5, -47.7, 125.7, 51.44, 125.7, -47.7, 168.5, 48.56, 125.7, -47.7, 168.5, 51.44, 125.7, 51.44, 168.5, -46.55, 125.7, -42.43, 127.8, -46.55, 168.5, -46.55, 168.5, -42.43, 127.8, -42.43, 140.4, -46.75, 127.8, -51.44, 140.4, -51.44, 127.8, -51.44, 140.4, -46.75, 127.8, -46.75, 140.4, -42.43, 127.8, 40.26, 140.4, -42.43, 140.4, 40.26, 140.4, -42.43, 127.8, 40.26, 127.8, -42.43, -46.75, 40.26, -51.44, 40.26, -46.75, 40.26, -51.44, -42.43, -46.75, -42.43, -51.44, 40.26, 140.4, -42.43, 127.8, 40.26, 127.8, -42.43, 127.8, 40.26, 140.4, -42.43, 140.4, 40.26, -51.44, -42.43, -46.75, -42.43, -51.44, -42.43, -46.75, 40.26, -51.44, 40.26, -46.75, 46.75, 140.4, 51.44, 127.8, 51.44, 140.4, 51.44, 127.8, 46.75, 140.4, 46.75, 127.8, 40.26, 127.8, 44.39, 168.5, 40.26, 140.4, 40.26, 140.4, 44.39, 168.5, 40.26, 168.5, 44.39, -51.44, 40.26, -46.75, 40.26, -51.44, 44.39, 47.7, 40.26, -46.75, 44.39, -51.44, 44.39, 47.7, -42.43, -46.75, 40.26, -46.75, -46.55, 47.7, -42.43, -46.75, 44.39, 47.7, -46.55, 47.7, -42.43, -51.44, -42.43, -46.75, -42.43, -51.44, -46.55, 47.7, -46.55, -51.44, -46.55, 168.5, -42.43, 140.4, -42.43, 168.5, -46.75, 140.4, -51.44, 168.5, -51.44, 140.4, -51.44, 168.5, -46.75, 140.4, -46.75, 168.5, -42.43, 140.4, -33.39, 148.8, -42.43, 168.5, -33.39, 148.8, -42.43, 140.4, -26.94, 142.3, -26.94, 142.3, -42.43, 140.4, 14.27, 142.2, 14.27, 142.2, -42.43, 140.4, 24.52, 142.2, 40.26, 140.4, 24.52, 142.2, -42.43, 140.4, 24.52, 142.2, 40.26, 140.4, 33.67, 148.8, 33.67, 148.8, 40.26, 140.4, 40.26, 168.5, 51.44, 140.4, 46.75, 168.5, 46.75, 140.4, 46.75, 168.5, 51.44, 140.4, 51.44, 168.5, 33.67, 148.8, 40.26, 168.5, 33.67, 153.1, 33.67, 153.1, 40.26, 168.5, -33.39, 153.1, -42.43, 168.5, -33.39, 153.1, 40.26, 168.5, -42.43, 168.5, -33.39, 148.8, -33.39, 153.1, 48.56, 148.8, 46.75, 153.1, 46.75, 148.8, 46.75, 153.1, 48.56, 148.8, 48.56, 153.1, -33.39, 148.8, 33.67, 153.1, -33.39, 153.1, 33.67, 153.1, -33.39, 148.8, 33.67, 148.8, 33.39, -48.56, -33.67, -46.75, -33.67, -48.56, -33.67, -46.75, 33.39, -48.56, 33.39, -46.75, -34.68, 151.0, 33.67, 153.8, -33.39, 153.8, 33.67, 153.8, -34.68, 151.0, 32.38, 151.0, 34.68, 150.4, -32.38, 146.1, 34.68, 146.1, -32.38, 146.1, 34.68, 150.4, -32.38, 150.4, 33.39, 158.0, -32.38, 155.3, 34.68, 155.3, -32.38, 155.3, 33.39, 158.0, -33.67, 158.0, -33.39, -46.75, 33.67, -48.56, 33.67, -46.75, 33.67, -48.56, -33.39, -46.75, -33.39, -48.56, -48.56, 153.1, -46.75, 148.8, -46.75, 153.1, -46.75, 148.8, -48.56, 153.1, -48.56, 148.8, -45.39, 148.8, -44.05, 150.4, -45.39, 153.1, -44.05, 150.4, -45.39, 148.8, -44.05, 146.1, -20.34, 150.4, -19.0, 148.8, -19.0, 153.1, -19.0, 148.8, -20.34, 150.4, -20.34, 146.1, -33.39, 148.8, -26.94, 146.2, 33.67, 148.8, -33.39, 148.8, -26.94, 142.3, -26.94, 146.2, -26.94, 142.3, -16.69, 146.2, -26.94, 146.2, -16.69, 146.2, -26.94, 142.3, -16.69, 142.3, -26.94, 142.3, 14.27, 142.2, -16.69, 142.3, 14.27, 146.1, -16.69, 142.3, 14.27, 142.2, -16.69, 142.3, 14.27, 146.1, -16.69, 146.2, 14.27, 146.1, 33.67, 148.8, -16.69, 146.2, 24.52, 146.1, 33.67, 148.8, 14.27, 146.1, 24.52, 142.2, 33.67, 148.8, 24.52, 146.1, 24.52, 146.1, 14.27, 142.2, 24.52, 142.2, 14.27, 142.2, 24.52, 146.1, 14.27, 146.1, -16.69, 146.2, 33.67, 148.8, -26.94, 146.2, -44.39, 125.7, 46.55, 168.5, -44.39, 168.5, 46.55, 168.5, -44.39, 125.7, 46.55, 125.7, 44.39, 47.7, -46.55, 49.64, -46.55, 47.7, -46.55, 49.64, 44.39, 47.7, 44.39, 49.64, -46.32, 125.7, 46.55, 125.7, -44.39, 125.7, -46.32, 125.7, 46.55, 125.7, 46.55, 125.7, -46.32, 106.7, 46.55, 125.7, -46.32, 125.7, -47.7, 125.7, -49.64, 125.7, -49.64, 125.7, -49.64, 125.7, -47.7, 125.7, -47.7, 125.7, -48.49, 47.7, -46.55, -48.56, -46.55, 47.7, -46.55, -48.56, -48.49, 47.7, -48.49, -48.56, -48.44, 106.7, 49.64, 105.3, 49.64, 106.7, 49.64, 105.3, -48.44, 106.7, -48.44, 105.3, -38.55, -46.5, -44.39, 47.7, -44.39, -46.5, -44.39, -46.5, -38.55, -48.44, -38.55, -46.5, -38.55, -48.44, -44.39, -46.5, -44.39, -48.44, -10.04, 55.98, 9.712, 54.54, 9.712, 55.98, 9.712, 54.54, -10.04, 55.98, -10.04, 54.54, -9.712, 55.98, 10.04, 54.54, 10.04, 55.98, 10.04, 54.54, -9.712, 55.98, -9.712, 54.54, -9.712, 54.54, 10.04, 41.93, 10.04, 54.54, 10.04, 41.93, -9.712, 54.54, -9.712, 41.93, -0.7582, 101.7, -0.7582, 18.94, 38.55, 101.7, -38.55, -51.44, -38.55, -46.5, -38.55, -48.44])
me_mesh03.materials.append(mat_color_m0)
me_mesh03.materials.append(mat_color_06)
me_mesh03.materials.append(mat_color_l1)
me_mesh03.materials.append(mat_color_06)
me_mesh03.materials.append(mat_color_06)
me_mesh03.materials.append(mat_color_09)
me_mesh03.materials.append(mat_color_03)
me_mesh03.materials.append(mat_color_08)
me_mesh03.materials.append(mat_color_d0)
me_mesh03.materials.append(mat_color_05)
me_mesh03.materials.append(mat_color_07)
me_mesh03.materials.append(mat_color_16)
me_mesh03.use_remesh_preserve_volume = False
me_mesh03.use_remesh_preserve_attributes = False
me_mesh03.use_mirror_vertex_groups = False
me_mesh03.update()

# ---- objects
ob_wizard = bpy.data.objects.new('Wizard', me_camera)
ob_left_arm = bpy.data.objects.new('Left Arm', me_mesh03_001)
ob_broom = bpy.data.objects.new('Broom', me_mesh09)
ob_right_arm = bpy.data.objects.new('Right Arm', me_mesh07)
ob_staff = bpy.data.objects.new('Staff', me_mesh05)
ob_hat = bpy.data.objects.new('Hat', me_mesh04)
ob_body = bpy.data.objects.new('Body', me_mesh03)

# ---- transforms, parenting, visibility, modifiers, constraints
ob_wizard.location = (0.0, 0.0, 0.0)
ob_wizard.scale = (0.01, 0.01, 0.01)
ob_wizard.hide_viewport = True
ob_wizard.lineart.crease_threshold = 0.0
ob_left_arm.parent = ob_wizard
ob_left_arm.location = (51.63, -0.08138, 94.6)
ob_left_arm.lineart.crease_threshold = 0.0
ob_broom.parent = ob_wizard
ob_broom.location = (0.0, 0.0, 0.0)
ob_broom.lineart.crease_threshold = 0.0
ob_right_arm.parent = ob_wizard
ob_right_arm.location = (0.0, 0.0, 0.0)
ob_right_arm.lineart.crease_threshold = 0.0
ob_staff.parent = ob_wizard
ob_staff.location = (44.39, 12.65, 98.15)
ob_staff.lineart.crease_threshold = 0.0
ob_hat.parent = ob_wizard
ob_hat.location = (0.0, 0.0, 0.0)
ob_hat.lineart.crease_threshold = 0.0
ob_body.parent = ob_wizard
ob_body.location = (0.0, 0.0, 0.0)
ob_body.lineart.crease_threshold = 0.0

# ---- collection membership
col_collection_1.objects.link(ob_wizard)
col_collection_1.objects.link(ob_left_arm)
col_collection_1.objects.link(ob_broom)
col_collection_1.objects.link(ob_right_arm)
col_collection_1.objects.link(ob_staff)
col_collection_1.objects.link(ob_hat)
col_collection_1.objects.link(ob_body)

# ---- scene / render settings (as saved in the file)
scene.frame_start = 1; scene.frame_end = 6; scene.frame_set(1)
scene.render.engine = 'BLENDER_EEVEE_NEXT'
scene.render.resolution_percentage = 50
scene.render.fps = 10
scene.render.dither_intensity = 0.0
scene.cycles.use_denoising = False
scene.cycles.samples = 128
scene.cycles.sampling_pattern = 'TABULATED_SOBOL'
scene.cycles.use_adaptive_sampling = False
scene.cycles.use_light_tree = False
scene.cycles.blur_glossy = 0.0
scene.cycles.sample_clamp_indirect = 0.0
scene.view_settings.view_transform = 'Standard'
bpy.context.view_layer.update()

# ---- added for rendering (the .blend has no active camera and no usable light): camera, sun
cam_auto = bpy.data.cameras.new('AutoCamera')
cam_auto.lens = 50.0
cam_auto.sensor_width = 36.0
cam_auto.clip_end = 1000.0
ob_auto_camera = bpy.data.objects.new('AutoCamera', cam_auto)
scene.collection.objects.link(ob_auto_camera)
ob_auto_camera.location = (4.2229, -5.07218, 4.78673)
ob_auto_camera.rotation_euler = (1.09748, -7.21219e-08, 0.694738)
scene.camera = ob_auto_camera
light_auto_sun = bpy.data.lights.new('AutoSun', 'SUN')
light_auto_sun.energy = 3.0
light_auto_sun.angle = 0.0523599
ob_auto_sun = bpy.data.objects.new('AutoSun', light_auto_sun)
scene.collection.objects.link(ob_auto_sun)
ob_auto_sun.rotation_euler = (0.872665, 0.174533, 0.523599)
bpy.context.view_layer.update()
